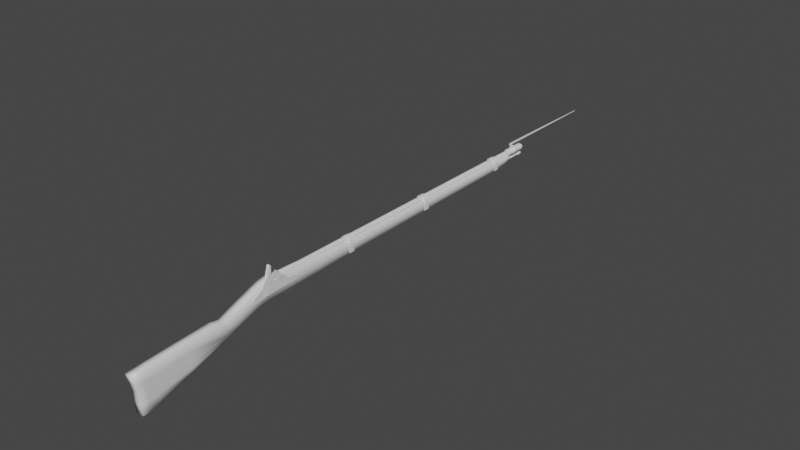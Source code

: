 # Source: Musket.blend  (saved by Blender 2.93.21; exported with 4.5.12 LTS)
import bpy
from mathutils import Matrix  # noqa: F401  (used for matrix-valued properties, if any)

bpy.ops.wm.read_factory_settings(use_empty=True)
scene = bpy.context.scene
scene.name = 'Scene'

# ---- collections
col_collection = bpy.data.collections.new('Collection'); scene.collection.children.link(col_collection)

# ---- materials (node trees are filled in below, after node groups)
mat_material = bpy.data.materials.new('Material')
mat_material.alpha_threshold = 0.0
mat_material.use_transparent_shadow = False
mat_material.diffuse_color = (0.2918, 0.08438, 0.04231, 1.0)
mat_material.line_color = (0.0, 0.0, 0.0, 1.0)

# ---- node groups
ng_auto_smooth = bpy.data.node_groups.new('Auto Smooth', 'GeometryNodeTree')
_s = ng_auto_smooth.interface.new_socket(name='Geometry', in_out='OUTPUT', socket_type='NodeSocketGeometry')
_s = ng_auto_smooth.interface.new_socket(name='Geometry', in_out='INPUT', socket_type='NodeSocketGeometry')
_s = ng_auto_smooth.interface.new_socket(name='Angle', in_out='INPUT', socket_type='NodeSocketFloat')
_s.subtype = 'ANGLE'
_s.min_value = 0.0
_s.max_value = 3.142
ng_auto_smooth.is_modifier = True
_N = ng_auto_smooth.nodes; _L = ng_auto_smooth.links
n0 = _N.new('NodeGroupOutput'); n0.name = 'Group Output'; n0.location = (480, -100)
n1 = _N.new('NodeGroupInput'); n1.name = 'Group Input'; n1.location = (-420, -300)
n2 = _N.new('NodeGroupInput'); n2.name = 'Group Input.001'; n2.location = (-60, -100)
n3 = _N.new('GeometryNodeSetShadeSmooth'); n3.name = 'Set Shade Smooth'; n3.location = (120, -100)
n3.domain = 'EDGE'
n4 = _N.new('GeometryNodeSetShadeSmooth'); n4.name = 'Set Shade Smooth.001'; n4.location = (300, -100)
n5 = _N.new('GeometryNodeInputMeshEdgeAngle'); n5.name = 'Edge Angle'; n5.location = (-420, -220)
n6 = _N.new('GeometryNodeInputEdgeSmooth'); n6.name = 'Is Edge Smooth'; n6.location = (-60, -160)
n7 = _N.new('GeometryNodeInputShadeSmooth'); n7.name = 'Is Face Smooth'; n7.location = (-240, -340)
n8 = _N.new('FunctionNodeBooleanMath'); n8.name = 'Boolean Math'; n8.location = (-60, -220)
n9 = _N.new('FunctionNodeCompare'); n9.name = 'Compare'; n9.location = (-240, -180)
n9.operation = 'LESS_EQUAL'
_L.new(n5.outputs[0], n9.inputs[0])
_L.new(n4.outputs[0], n0.inputs[0])
_L.new(n1.outputs[1], n9.inputs[1])
_L.new(n9.outputs[0], n8.inputs[0])
_L.new(n7.outputs[0], n8.inputs[1])
_L.new(n2.outputs[0], n3.inputs[0])
_L.new(n6.outputs[0], n3.inputs[1])
_L.new(n3.outputs[0], n4.inputs[0])
_L.new(n8.outputs[0], n3.inputs[2])
n0.is_active_output = True

# ---- material node trees
mat_material.use_nodes = True; mat_material.node_tree.nodes.clear()
_N = mat_material.node_tree.nodes; _L = mat_material.node_tree.links
n0 = _N.new('ShaderNodeOutputMaterial'); n0.name = 'Material Output'; n0.location = (300, 300)
n1 = _N.new('ShaderNodeBsdfPrincipled'); n1.name = 'Principled BSDF'; n1.location = (10, 300)
n1.distribution = 'GGX'
n1.subsurface_method = 'BURLEY'
n1.inputs[2].default_value = 0.4
n1.inputs[3].default_value = 1.45
n1.inputs[27].default_value = (0.0, 0.0, 0.0, 1.0)
n1.inputs[28].default_value = 1.0
_L.new(n1.outputs[0], n0.inputs[0])
n0.is_active_output = True

# ---- world
world_world = bpy.data.worlds.new('World'); scene.world = world_world
world_world.use_nodes = True; world_world.node_tree.nodes.clear()
_N = world_world.node_tree.nodes; _L = world_world.node_tree.links
n0 = _N.new('ShaderNodeOutputWorld'); n0.name = 'World Output'; n0.location = (300, 300)
n1 = _N.new('ShaderNodeBackground'); n1.name = 'Background'; n1.location = (10, 300)
n1.inputs[0].default_value = (0.05088, 0.05088, 0.05088, 1.0)
_L.new(n1.outputs[0], n0.inputs[0])
n0.is_active_output = True
world_world.color = (0.05088, 0.05088, 0.05088)
world_world.use_sun_shadow = False
world_world.sun_shadow_jitter_overblur = 0.0

# ---- meshes
me_cube = bpy.data.meshes.new('Cube')
me_cube.from_pydata([(1.0, 0.2309, 2.503), (1.0, 1.018, -2.45), (1.0, -1.716, 2.246), (1.0, -1.009, -2.777), (-1.0, 0.2309, 2.503), (-1.0, 1.018, -2.45), (-1.0, -1.716, 2.246), (-1.0, -1.009, -2.777), (1.0, 0.6243, 0.02652), (-1.0, -1.062, 0.1238), (1.0, -1.062, 0.1238), (-1.0, 0.6243, 0.02652), (1.0, 9.249, 2.981), (1.0, 9.921, 0.4772), (-1.0, 9.249, 2.981), (-1.0, 9.921, 0.4772), (1.0, 11.18, 0.9379), (-1.0, 11.18, 0.9379), (1.0, 10.02, 2.658), (-1.0, 10.02, 2.658), (1.0, 12.05, 1.207), (-1.0, 12.05, 1.207), (1.0, 14.36, 4.231), (-1.0, 14.36, 4.231), (1.0, 14.91, 2.205), (-1.0, 14.91, 2.205), (1.0, 15.69, 4.735), (-1.0, 15.69, 4.735), (1.0, 16.15, 2.48), (-1.0, 16.15, 2.48), (1.0, 17.13, 5.029), (-1.0, 17.13, 5.029), (1.0, 17.48, 2.57), (-1.0, 17.48, 2.57), (1.0, 17.85, 4.997), (-1.0, 17.85, 4.997), (1.0, 18.2, 2.539), (-1.0, 18.2, 2.539), (1.0, 19.19, 4.505), (-1.0, 19.19, 4.505), (1.0, 19.33, 2.55), (-1.0, 19.33, 2.55), (1.0, 28.98, 4.402), (-1.0, 28.98, 4.402), (1.0, 29.0, 2.81), (-1.0, 29.0, 2.81), (1.0, 29.86, 4.414), (-1.0, 29.86, 4.414), (1.0, 29.81, 2.892), (-1.0, 29.81, 2.892), (1.0, 42.52, 4.413), (-1.0, 42.52, 4.413), (1.0, 42.47, 3.05), (-1.0, 42.47, 3.05), (1.0, 43.32, 4.426), (-1.0, 43.32, 4.426), (1.0, 43.26, 3.099), (-1.0, 43.26, 3.099), (1.0, 56.15, 4.434), (-1.0, 56.15, 4.434), (1.0, 56.07, 3.257), (-1.0, 56.07, 3.257), (1.0, 56.94, 4.446), (-1.0, 56.94, 4.446), (1.0, 56.85, 3.269), (-1.0, 56.85, 3.269), (1.0, 59.41, 4.426), (-1.0, 59.41, 4.426), (1.0, 59.32, 3.444), (-1.0, 59.32, 3.444), (1.0, 60.44, 4.48), (-1.0, 60.44, 4.48), (1.0, 60.36, 3.675), (-1.0, 60.36, 3.675), (0.7334, 60.59, 4.48), (-0.7334, 60.59, 4.48), (0.7334, 60.54, 3.889), (-0.7334, 60.54, 3.889), (-1.0, 0.00442, -2.613), (0.0, 1.018, -2.45), (1.0, 0.821, -1.212), (-1.0, -1.389, 1.185), (1.0, -1.035, -1.327), (-1.0, 0.821, -1.212), (0.0, -1.716, 2.246), (1.0, -0.7426, 2.375), (0.0, -1.009, -2.777), (-1.0, -0.7426, 2.375), (0.0, 0.2309, 2.503), (1.0, 0.00442, -2.613), (1.0, 0.4276, 1.265), (-1.0, -1.035, -1.327), (1.0, -1.389, 1.185), (-1.0, 0.4276, 1.265), (1.0, 5.902, 0.4822), (1.0, -0.2188, 0.07514), (-1.0, -0.2188, 0.07514), (0.0, -1.062, 0.1238), (0.0, 9.921, 0.4772), (1.0, 10.55, 0.7075), (-1.0, 10.55, 0.7075), (0.0, 9.249, 2.981), (1.0, 10.21, 1.959), (-1.0, 10.21, 1.959), (0.0, 11.18, 0.9379), (1.0, 4.74, 2.742), (-1.0, 5.469, -0.9863), (1.0, 5.469, -0.9863), (-1.0, 4.74, 2.742), (-1.0, 5.902, 0.4822), (0.0, 10.02, 2.658), (1.0, 11.03, 1.932), (-1.0, 11.03, 1.932), (0.0, 12.05, 1.207), (1.0, 9.634, 2.819), (-1.0, 9.634, 2.819), (-1.0, 11.61, 1.072), (1.0, 11.61, 1.072), (0.0, 14.36, 4.231), (1.0, 14.63, 3.218), (-1.0, 14.63, 3.218), (0.0, 14.91, 2.205), (-1.0, 12.19, 3.444), (-1.0, 13.48, 1.706), (1.0, 12.19, 3.444), (1.0, 13.48, 1.706), (0.0, 15.69, 4.735), (1.0, 15.92, 3.608), (-1.0, 15.92, 3.608), (0.0, 16.15, 2.48), (-1.0, 15.53, 2.343), (1.0, 15.53, 2.343), (1.0, 15.03, 4.483), (-1.0, 15.03, 4.483), (0.0, 17.13, 5.029), (1.0, 17.3, 3.799), (-1.0, 17.3, 3.799), (0.0, 17.48, 2.57), (-1.0, 16.41, 4.882), (-1.0, 16.81, 2.525), (1.0, 16.41, 4.882), (1.0, 16.81, 2.525), (0.0, 17.85, 4.997), (1.0, 18.02, 3.768), (-1.0, 18.02, 3.768), (0.0, 18.2, 2.539), (1.0, 17.49, 5.013), (-1.0, 17.49, 5.013), (-1.0, 17.84, 2.554), (1.0, 17.84, 2.554), (0.0, 19.19, 4.505), (1.0, 19.26, 3.527), (-1.0, 19.26, 3.527), (0.0, 19.33, 2.55), (-1.0, 18.76, 2.544), (1.0, 18.76, 2.544), (1.0, 18.52, 4.751), (-1.0, 18.52, 4.751), (0.0, 28.98, 4.402), (1.0, 28.99, 3.606), (-1.0, 28.99, 3.606), (0.0, 29.0, 2.81), (-1.0, 24.08, 4.453), (-1.0, 24.16, 2.68), (1.0, 24.08, 4.453), (1.0, 24.16, 2.68), (0.0, 29.86, 4.414), (1.0, 29.84, 3.653), (-1.0, 29.84, 3.653), (0.0, 29.81, 2.892), (-1.0, 29.41, 2.851), (1.0, 29.41, 2.851), (1.0, 29.42, 4.408), (-1.0, 29.42, 4.408), (0.0, 42.52, 4.413), (1.0, 42.5, 3.731), (-1.0, 42.5, 3.731), (0.0, 42.47, 3.05), (1.0, 36.14, 2.971), (1.0, 36.19, 4.413), (-1.0, 36.19, 4.413), (-1.0, 36.14, 2.971), (0.0, 43.32, 4.426), (1.0, 43.29, 3.763), (-1.0, 43.29, 3.763), (0.0, 43.26, 3.099), (-1.0, 42.92, 4.42), (-1.0, 42.86, 3.075), (1.0, 42.92, 4.42), (1.0, 42.86, 3.075), (0.0, 56.15, 4.434), (1.0, 56.11, 3.845), (-1.0, 56.11, 3.845), (0.0, 56.07, 3.257), (-1.0, 49.66, 3.178), (1.0, 49.66, 3.178), (1.0, 49.74, 4.43), (-1.0, 49.74, 4.43), (0.0, 56.94, 4.446), (1.0, 56.9, 3.857), (-1.0, 56.9, 3.857), (0.0, 56.85, 3.269), (-1.0, 56.55, 4.44), (-1.0, 56.46, 3.263), (1.0, 56.55, 4.44), (1.0, 56.46, 3.263), (0.0, 59.41, 4.426), (1.0, 59.37, 3.935), (-1.0, 59.37, 3.935), (0.0, 59.32, 3.444), (-1.0, 58.18, 4.436), (-1.0, 58.09, 3.357), (1.0, 58.18, 4.436), (1.0, 58.09, 3.357), (0.0, 60.44, 4.48), (1.0, 60.4, 4.077), (-1.0, 60.4, 4.077), (0.0, 60.36, 3.675), (-1.0, 59.84, 3.559), (1.0, 59.84, 3.559), (1.0, 59.93, 4.453), (-1.0, 59.93, 4.453), (0.0, 60.59, 4.48), (0.7334, 60.57, 4.184), (-0.7334, 60.57, 4.184), (0.0, 60.54, 3.889), (-0.8667, 60.52, 4.48), (-0.8667, 60.45, 3.782), (0.8667, 60.52, 4.48), (0.8667, 60.45, 3.782), (0.8667, 60.48, 4.131), (0.0, 60.45, 3.782), (0.0, 60.52, 4.48), (0.0, 60.57, 4.184), (0.0, 59.93, 4.453), (-1.0, 59.88, 4.006), (1.0, 59.88, 4.006), (-0.8667, 60.48, 4.131), (1.0, 58.13, 3.896), (0.0, 58.09, 3.357), (0.0, 58.18, 4.436), (0.0, 59.84, 3.559), (1.0, 56.5, 3.851), (0.0, 56.46, 3.263), (0.0, 56.55, 4.44), (-1.0, 58.13, 3.896), (0.0, 49.74, 4.43), (-1.0, 49.7, 3.804), (1.0, 49.7, 3.804), (-1.0, 56.5, 3.851), (1.0, 42.89, 3.747), (0.0, 42.86, 3.075), (0.0, 42.92, 4.42), (0.0, 49.66, 3.178), (0.0, 36.14, 2.971), (0.0, 36.19, 4.413), (-1.0, 36.17, 3.692), (-1.0, 42.89, 3.747), (0.0, 29.42, 4.408), (-1.0, 29.41, 3.629), (1.0, 29.41, 3.629), (1.0, 36.17, 3.692), (1.0, 24.12, 3.567), (0.0, 24.16, 2.68), (0.0, 24.08, 4.453), (0.0, 29.41, 2.851), (0.0, 18.52, 4.751), (-1.0, 18.64, 3.648), (1.0, 18.64, 3.648), (-1.0, 24.12, 3.567), (-1.0, 17.66, 3.784), (1.0, 17.66, 3.784), (0.0, 17.84, 2.554), (0.0, 18.76, 2.544), (1.0, 16.61, 3.704), (0.0, 16.81, 2.525), (0.0, 16.41, 4.882), (0.0, 17.49, 5.013), (0.0, 15.03, 4.483), (-1.0, 15.28, 3.413), (1.0, 15.28, 3.413), (-1.0, 16.61, 3.704), (1.0, 12.83, 2.575), (0.0, 13.48, 1.706), (0.0, 12.19, 3.444), (0.0, 15.53, 2.343), (-1.0, 10.62, 1.946), (1.0, 10.62, 1.946), (0.0, 11.61, 1.072), (-1.0, 12.83, 2.575), (-1.0, 5.686, -0.252), (1.0, 5.686, -0.252), (-1.0, 5.321, 1.612), (0.0, 4.74, 2.742), (0.0, 10.55, 0.7075), (0.0, 9.634, 2.819), (0.0, -1.035, -1.327), (-1.0, -0.1072, -1.269), (1.0, -0.1072, -1.269), (1.0, 5.321, 1.612), (0.0, 5.469, -0.9863), (1.0, -0.4807, 1.225), (0.0, 0.00442, -2.613), (-1.0, -0.4807, 1.225), (0.0, -1.389, 1.185), (0.0, -0.7426, 2.375)], [], [(305, 87, 6, 84), (304, 84, 6, 81), (303, 87, 4, 93), (302, 89, 3, 86), (301, 85, 2, 92), (300, 106, 15, 98), (299, 94, 16, 102), (298, 95, 10, 82), (297, 96, 11, 83), (296, 97, 9, 91), (295, 114, 18, 110), (294, 104, 16, 99), (293, 105, 12, 101), (292, 108, 14, 103), (291, 107, 13, 99), (290, 109, 17, 100), (289, 122, 23, 120), (288, 116, 21, 113), (287, 117, 20, 111), (286, 115, 19, 112), (285, 130, 29, 129), (284, 124, 22, 118), (283, 123, 25, 121), (282, 125, 24, 119), (281, 138, 31, 136), (280, 131, 28, 127), (279, 133, 27, 128), (278, 132, 26, 126), (277, 146, 34, 142), (276, 140, 30, 134), (275, 139, 33, 137), (274, 141, 32, 135), (273, 154, 41, 153), (272, 148, 37, 145), (271, 149, 36, 143), (270, 147, 35, 144), (269, 162, 43, 160), (268, 155, 40, 151), (267, 157, 39, 152), (266, 156, 38, 150), (265, 170, 49, 169), (264, 164, 42, 158), (263, 163, 45, 161), (262, 165, 44, 159), (261, 178, 52, 175), (260, 171, 48, 167), (259, 173, 47, 168), (258, 172, 46, 166), (257, 186, 55, 184), (256, 180, 51, 176), (255, 179, 50, 174), (254, 181, 53, 177), (253, 194, 61, 193), (252, 188, 54, 182), (251, 187, 57, 185), (250, 189, 56, 183), (249, 202, 63, 200), (248, 195, 60, 191), (247, 197, 59, 192), (246, 196, 58, 190), (245, 210, 67, 208), (244, 204, 62, 198), (243, 203, 65, 201), (242, 205, 64, 199), (241, 218, 73, 217), (240, 212, 66, 206), (239, 211, 69, 209), (238, 213, 68, 207), (237, 226, 75, 224), (236, 219, 72, 215), (235, 221, 71, 216), (234, 220, 70, 214), (233, 222, 74, 223), (232, 228, 74, 222), (231, 227, 77, 225), (230, 229, 76, 223), (228, 230, 223, 74), (70, 215, 230, 228), (215, 72, 229, 230), (229, 231, 225, 76), (72, 217, 231, 229), (217, 73, 227, 231), (226, 232, 222, 75), (71, 214, 232, 226), (214, 70, 228, 232), (225, 233, 223, 76), (77, 224, 233, 225), (224, 75, 222, 233), (221, 234, 214, 71), (67, 206, 234, 221), (206, 66, 220, 234), (218, 235, 216, 73), (69, 208, 235, 218), (208, 67, 221, 235), (220, 236, 215, 70), (66, 207, 236, 220), (207, 68, 219, 236), (227, 237, 224, 77), (73, 216, 237, 227), (216, 71, 226, 237), (212, 238, 207, 66), (62, 199, 238, 212), (199, 64, 213, 238), (213, 239, 209, 68), (64, 201, 239, 213), (201, 65, 211, 239), (210, 240, 206, 67), (63, 198, 240, 210), (198, 62, 212, 240), (219, 241, 217, 72), (68, 209, 241, 219), (209, 69, 218, 241), (204, 242, 199, 62), (58, 191, 242, 204), (191, 60, 205, 242), (205, 243, 201, 64), (60, 193, 243, 205), (193, 61, 203, 243), (202, 244, 198, 63), (59, 190, 244, 202), (190, 58, 204, 244), (211, 245, 208, 69), (65, 200, 245, 211), (200, 63, 210, 245), (197, 246, 190, 59), (55, 182, 246, 197), (182, 54, 196, 246), (194, 247, 192, 61), (57, 184, 247, 194), (184, 55, 197, 247), (196, 248, 191, 58), (54, 183, 248, 196), (183, 56, 195, 248), (203, 249, 200, 65), (61, 192, 249, 203), (192, 59, 202, 249), (188, 250, 183, 54), (50, 175, 250, 188), (175, 52, 189, 250), (189, 251, 185, 56), (52, 177, 251, 189), (177, 53, 187, 251), (186, 252, 182, 55), (51, 174, 252, 186), (174, 50, 188, 252), (195, 253, 193, 60), (56, 185, 253, 195), (185, 57, 194, 253), (178, 254, 177, 52), (48, 169, 254, 178), (169, 49, 181, 254), (180, 255, 174, 51), (47, 166, 255, 180), (166, 46, 179, 255), (181, 256, 176, 53), (49, 168, 256, 181), (168, 47, 180, 256), (187, 257, 184, 57), (53, 176, 257, 187), (176, 51, 186, 257), (173, 258, 166, 47), (43, 158, 258, 173), (158, 42, 172, 258), (170, 259, 168, 49), (45, 160, 259, 170), (160, 43, 173, 259), (172, 260, 167, 46), (42, 159, 260, 172), (159, 44, 171, 260), (179, 261, 175, 50), (46, 167, 261, 179), (167, 48, 178, 261), (164, 262, 159, 42), (38, 151, 262, 164), (151, 40, 165, 262), (165, 263, 161, 44), (40, 153, 263, 165), (153, 41, 163, 263), (162, 264, 158, 43), (39, 150, 264, 162), (150, 38, 164, 264), (171, 265, 169, 48), (44, 161, 265, 171), (161, 45, 170, 265), (157, 266, 150, 39), (35, 142, 266, 157), (142, 34, 156, 266), (154, 267, 152, 41), (37, 144, 267, 154), (144, 35, 157, 267), (156, 268, 151, 38), (34, 143, 268, 156), (143, 36, 155, 268), (163, 269, 160, 45), (41, 152, 269, 163), (152, 39, 162, 269), (148, 270, 144, 37), (33, 136, 270, 148), (136, 31, 147, 270), (146, 271, 143, 34), (30, 135, 271, 146), (135, 32, 149, 271), (149, 272, 145, 36), (32, 137, 272, 149), (137, 33, 148, 272), (155, 273, 153, 40), (36, 145, 273, 155), (145, 37, 154, 273), (140, 274, 135, 30), (26, 127, 274, 140), (127, 28, 141, 274), (141, 275, 137, 32), (28, 129, 275, 141), (129, 29, 139, 275), (138, 276, 134, 31), (27, 126, 276, 138), (126, 26, 140, 276), (147, 277, 142, 35), (31, 134, 277, 147), (134, 30, 146, 277), (133, 278, 126, 27), (23, 118, 278, 133), (118, 22, 132, 278), (130, 279, 128, 29), (25, 120, 279, 130), (120, 23, 133, 279), (132, 280, 127, 26), (22, 119, 280, 132), (119, 24, 131, 280), (139, 281, 136, 33), (29, 128, 281, 139), (128, 27, 138, 281), (124, 282, 119, 22), (18, 111, 282, 124), (111, 20, 125, 282), (125, 283, 121, 24), (20, 113, 283, 125), (113, 21, 123, 283), (122, 284, 118, 23), (19, 110, 284, 122), (110, 18, 124, 284), (131, 285, 129, 28), (24, 121, 285, 131), (121, 25, 130, 285), (116, 286, 112, 21), (17, 103, 286, 116), (103, 14, 115, 286), (114, 287, 111, 18), (12, 102, 287, 114), (102, 16, 117, 287), (117, 288, 113, 20), (16, 104, 288, 117), (104, 17, 116, 288), (123, 289, 120, 25), (21, 112, 289, 123), (112, 19, 122, 289), (106, 290, 100, 15), (5, 83, 290, 106), (83, 11, 109, 290), (94, 291, 99, 16), (8, 80, 291, 94), (80, 1, 107, 291), (109, 292, 103, 17), (11, 93, 292, 109), (93, 4, 108, 292), (108, 293, 101, 14), (4, 88, 293, 108), (88, 0, 105, 293), (98, 294, 99, 13), (15, 100, 294, 98), (100, 17, 104, 294), (115, 295, 110, 19), (14, 101, 295, 115), (101, 12, 114, 295), (86, 296, 91, 7), (3, 82, 296, 86), (82, 10, 97, 296), (78, 297, 83, 5), (7, 91, 297, 78), (91, 9, 96, 297), (89, 298, 82, 3), (1, 80, 298, 89), (80, 8, 95, 298), (105, 299, 102, 12), (0, 90, 299, 105), (90, 8, 94, 299), (107, 300, 98, 13), (1, 79, 300, 107), (79, 5, 106, 300), (95, 301, 92, 10), (8, 90, 301, 95), (90, 0, 85, 301), (78, 302, 86, 7), (5, 79, 302, 78), (79, 1, 89, 302), (96, 303, 93, 11), (9, 81, 303, 96), (81, 6, 87, 303), (97, 304, 81, 9), (10, 92, 304, 97), (92, 2, 84, 304), (85, 305, 84, 2), (0, 88, 305, 85), (88, 4, 87, 305)])
me_cube.polygons.foreach_set('use_smooth', [True] * 304)
_uv = me_cube.uv_layers.new(name='UVMap')
_uv.uv.foreach_set('vector', [0.2415, 0.007635, 0.2337, 0.007635, 0.2337, 0.0, 0.2415, 0.0, 0.3492, 0.1598, 0.3492, 0.1684, 0.3414, 0.1684, 0.3414, 0.1598, 0.06165, 0.4766, 0.0525, 0.4777, 0.05228, 0.4701, 0.06207, 0.4695, 0.2572, 0.4745, 0.265, 0.4745, 0.265, 0.4825, 0.2572, 0.4825, 0.01547, 0.008792, 0.006315, 0.007677, 0.006531, 0.0, 0.01505, 0.001693, 0.2572, 0.4305, 0.2494, 0.4305, 0.2494, 0.3944, 0.2572, 0.3944, 0.01711, 0.05424, 0.02637, 0.05786, 0.02706, 0.09929, 0.01834, 0.0926, 0.03518, 0.009697, 0.02463, 0.009907, 0.02357, 0.003387, 0.03488, 0.00243, 0.08136, 0.4757, 0.07081, 0.4755, 0.07186, 0.469, 0.08166, 0.4684, 0.3492, 0.14, 0.3492, 0.1512, 0.3414, 0.1512, 0.3414, 0.14, 0.2415, 0.08886, 0.2494, 0.08886, 0.2494, 0.09185, 0.2415, 0.09185, 0.2572, 0.3893, 0.2572, 0.3842, 0.265, 0.3842, 0.265, 0.3893, 0.2415, 0.05057, 0.2494, 0.05057, 0.2494, 0.08587, 0.2415, 0.08587, 0.0633, 0.4312, 0.05404, 0.4348, 0.0558, 0.3995, 0.06452, 0.3928, 0.03191, 0.05559, 0.03745, 0.05331, 0.02963, 0.08912, 0.02835, 0.09421, 0.07809, 0.4298, 0.07255, 0.4275, 0.07324, 0.3861, 0.07453, 0.3912, 0.06183, 0.3719, 0.05455, 0.3763, 0.05017, 0.3588, 0.05827, 0.3574, 0.2572, 0.3807, 0.2494, 0.3807, 0.2494, 0.3772, 0.2572, 0.3772, 0.01877, 0.09578, 0.02636, 0.1028, 0.02566, 0.1063, 0.0192, 0.09895, 0.06495, 0.3896, 0.05736, 0.3966, 0.05893, 0.3938, 0.06539, 0.3865, 0.2572, 0.349, 0.2494, 0.349, 0.2494, 0.3441, 0.2572, 0.3441, 0.2415, 0.1089, 0.2494, 0.1089, 0.2494, 0.126, 0.2415, 0.126, 0.2572, 0.3656, 0.2494, 0.3656, 0.2494, 0.354, 0.2572, 0.354, 0.01565, 0.1135, 0.02293, 0.1178, 0.02019, 0.1293, 0.01209, 0.128, 0.05608, 0.3416, 0.04675, 0.3423, 0.04618, 0.3366, 0.05589, 0.3362, 0.01109, 0.1332, 0.01962, 0.1343, 0.01905, 0.1392, 0.01009, 0.1383, 0.05727, 0.3522, 0.04875, 0.3533, 0.04732, 0.3479, 0.05628, 0.3471, 0.2415, 0.1313, 0.2494, 0.1313, 0.2494, 0.1366, 0.2415, 0.1366, 0.2415, 0.1507, 0.2494, 0.1507, 0.2494, 0.1535, 0.2415, 0.1535, 0.2415, 0.1422, 0.2494, 0.1422, 0.2494, 0.1478, 0.2415, 0.1478, 0.2572, 0.3389, 0.2494, 0.3389, 0.2494, 0.3337, 0.2572, 0.3337, 0.009898, 0.1438, 0.01923, 0.1444, 0.01941, 0.1496, 0.009705, 0.1492, 0.2572, 0.3238, 0.2494, 0.3238, 0.2494, 0.3194, 0.2572, 0.3194, 0.2572, 0.3309, 0.2494, 0.3309, 0.2494, 0.3282, 0.2572, 0.3282, 0.01012, 0.152, 0.01982, 0.1524, 0.02023, 0.1552, 0.01053, 0.1548, 0.0563, 0.3334, 0.0466, 0.3338, 0.04701, 0.331, 0.05671, 0.3306, 0.06317, 0.2833, 0.05624, 0.2829, 0.06057, 0.2449, 0.06677, 0.2454, 0.01196, 0.1595, 0.02064, 0.1596, 0.02105, 0.164, 0.01339, 0.1642, 0.05814, 0.3259, 0.04946, 0.326, 0.05191, 0.3209, 0.05957, 0.3212, 0.2415, 0.1587, 0.2494, 0.1587, 0.2494, 0.1639, 0.2415, 0.1639, 0.2572, 0.2409, 0.2494, 0.2409, 0.2494, 0.2377, 0.2572, 0.2377, 0.2415, 0.2021, 0.2494, 0.2021, 0.2494, 0.2404, 0.2415, 0.2404, 0.2572, 0.2817, 0.2494, 0.2817, 0.2494, 0.2441, 0.2572, 0.2441, 0.01699, 0.2021, 0.02392, 0.2017, 0.02679, 0.2394, 0.02059, 0.24, 0.02567, 0.2959, 0.03127, 0.2951, 0.03573, 0.3445, 0.03045, 0.3452, 0.02075, 0.2433, 0.0268, 0.2426, 0.0268, 0.2458, 0.0209, 0.2466, 0.06693, 0.2421, 0.06088, 0.2414, 0.06118, 0.238, 0.06708, 0.2388, 0.2415, 0.2439, 0.2494, 0.2439, 0.2494, 0.2473, 0.2415, 0.2473, 0.07683, 0.1371, 0.07162, 0.1363, 0.07189, 0.1332, 0.07702, 0.134, 0.07186, 0.1895, 0.06627, 0.1887, 0.07135, 0.1395, 0.07663, 0.1402, 0.2415, 0.2968, 0.2494, 0.2968, 0.2494, 0.3463, 0.2415, 0.3463, 0.2572, 0.1885, 0.2494, 0.1885, 0.2494, 0.1394, 0.2572, 0.1394, 0.2572, 0.08351, 0.2494, 0.08351, 0.2494, 0.03376, 0.2572, 0.03376, 0.2415, 0.3495, 0.2494, 0.3495, 0.2494, 0.3526, 0.2415, 0.3526, 0.2572, 0.1363, 0.2494, 0.1363, 0.2494, 0.1333, 0.2572, 0.1333, 0.03064, 0.3483, 0.03585, 0.3475, 0.03598, 0.3506, 0.03084, 0.3514, 0.08694, 0.03114, 0.08239, 0.03033, 0.08266, 0.02724, 0.0872, 0.02807, 0.03566, 0.4013, 0.0405, 0.4005, 0.04503, 0.4504, 0.04049, 0.4512, 0.08185, 0.08411, 0.07701, 0.08332, 0.08212, 0.03341, 0.08667, 0.03421, 0.2415, 0.4027, 0.2494, 0.4027, 0.2494, 0.4529, 0.2415, 0.4529, 0.08789, 0.01843, 0.08373, 0.01764, 0.0848, 0.00803, 0.08858, 0.008785, 0.2415, 0.456, 0.2494, 0.456, 0.2494, 0.4591, 0.2415, 0.4591, 0.2572, 0.03072, 0.2494, 0.03072, 0.2494, 0.02767, 0.2572, 0.02767, 0.04075, 0.4543, 0.0453, 0.4534, 0.04556, 0.4565, 0.04102, 0.4573, 0.2572, 0.004166, 0.2494, 0.004166, 0.2494, 0.0, 0.2572, 0.0, 0.2415, 0.4688, 0.2494, 0.4688, 0.2494, 0.4784, 0.2415, 0.4784, 0.2572, 0.01801, 0.2494, 0.01801, 0.2494, 0.008335, 0.2572, 0.008335, 0.04171, 0.467, 0.04587, 0.4662, 0.04618, 0.4759, 0.0424, 0.4766, 0.3335, 0.2776, 0.3362, 0.2776, 0.3363, 0.2787, 0.334, 0.2787, 0.04226, 0.4807, 0.0457, 0.48, 0.04523, 0.4842, 0.04212, 0.4848, 0.08844, 0.0047, 0.085, 0.004017, 0.0852, 0.0, 0.08831, 0.0006142, 0.2415, 0.4824, 0.2494, 0.4824, 0.2494, 0.4864, 0.2415, 0.4864, 0.334, 0.2844, 0.3363, 0.2844, 0.3363, 0.2901, 0.334, 0.2901, 0.2415, 0.4871, 0.2483, 0.4871, 0.2473, 0.4877, 0.2415, 0.4877, 0.3307, 0.2844, 0.3307, 0.2776, 0.3316, 0.2787, 0.3316, 0.2844, 0.3335, 0.2912, 0.3307, 0.2912, 0.3316, 0.2901, 0.334, 0.2901, 0.3362, 0.2912, 0.3335, 0.2912, 0.334, 0.2901, 0.3363, 0.2901, 0.3362, 0.2922, 0.333, 0.2922, 0.3335, 0.2912, 0.3362, 0.2912, 0.333, 0.2922, 0.3298, 0.2922, 0.3307, 0.2912, 0.3335, 0.2912, 0.3307, 0.2912, 0.3307, 0.2844, 0.3316, 0.2844, 0.3316, 0.2901, 0.3298, 0.2922, 0.3298, 0.2844, 0.3307, 0.2844, 0.3307, 0.2912, 0.3298, 0.2844, 0.3298, 0.2766, 0.3307, 0.2776, 0.3307, 0.2844, 0.2348, 0.4871, 0.2415, 0.4871, 0.2415, 0.4877, 0.2358, 0.4877, 0.2337, 0.4864, 0.2415, 0.4864, 0.2415, 0.4871, 0.2348, 0.4871, 0.2415, 0.4864, 0.2494, 0.4864, 0.2483, 0.4871, 0.2415, 0.4871, 0.3316, 0.2844, 0.334, 0.2844, 0.334, 0.2901, 0.3316, 0.2901, 0.3316, 0.2787, 0.334, 0.2787, 0.334, 0.2844, 0.3316, 0.2844, 0.334, 0.2787, 0.3363, 0.2787, 0.3363, 0.2844, 0.334, 0.2844, 0.2337, 0.4824, 0.2415, 0.4824, 0.2415, 0.4864, 0.2337, 0.4864, 0.2337, 0.4784, 0.2415, 0.4784, 0.2415, 0.4824, 0.2337, 0.4824, 0.2415, 0.4784, 0.2494, 0.4784, 0.2494, 0.4824, 0.2415, 0.4824, 0.09189, 0.005386, 0.08844, 0.0047, 0.08831, 0.0006142, 0.09141, 0.001232, 0.09237, 0.009541, 0.08858, 0.008785, 0.08844, 0.0047, 0.09189, 0.005386, 0.08858, 0.008785, 0.0848, 0.00803, 0.085, 0.004017, 0.08844, 0.0047, 0.03882, 0.4814, 0.04226, 0.4807, 0.04212, 0.4848, 0.03902, 0.4854, 0.03861, 0.4774, 0.0424, 0.4766, 0.04226, 0.4807, 0.03882, 0.4814, 0.0424, 0.4766, 0.04618, 0.4759, 0.0457, 0.48, 0.04226, 0.4807, 0.3307, 0.2776, 0.3335, 0.2776, 0.334, 0.2787, 0.3316, 0.2787, 0.3298, 0.2766, 0.333, 0.2766, 0.3335, 0.2776, 0.3307, 0.2776, 0.333, 0.2766, 0.3362, 0.2766, 0.3362, 0.2776, 0.3335, 0.2776, 0.03755, 0.4678, 0.04171, 0.467, 0.0424, 0.4766, 0.03861, 0.4774, 0.03648, 0.4582, 0.04102, 0.4573, 0.04171, 0.467, 0.03755, 0.4678, 0.04102, 0.4573, 0.04556, 0.4565, 0.04587, 0.4662, 0.04171, 0.467, 0.265, 0.01801, 0.2572, 0.01801, 0.2572, 0.008335, 0.265, 0.008335, 0.265, 0.02767, 0.2572, 0.02767, 0.2572, 0.01801, 0.265, 0.01801, 0.2572, 0.02767, 0.2494, 0.02767, 0.2494, 0.01801, 0.2572, 0.01801, 0.2337, 0.4688, 0.2415, 0.4688, 0.2415, 0.4784, 0.2337, 0.4784, 0.2337, 0.4591, 0.2415, 0.4591, 0.2415, 0.4688, 0.2337, 0.4688, 0.2415, 0.4591, 0.2494, 0.4591, 0.2494, 0.4688, 0.2415, 0.4688, 0.265, 0.004166, 0.2572, 0.004166, 0.2572, 0.0, 0.265, 0.0, 0.265, 0.008335, 0.2572, 0.008335, 0.2572, 0.004166, 0.265, 0.004166, 0.2572, 0.008335, 0.2494, 0.008335, 0.2494, 0.004166, 0.2572, 0.004166, 0.03621, 0.4551, 0.04075, 0.4543, 0.04102, 0.4573, 0.03648, 0.4582, 0.03594, 0.452, 0.04049, 0.4512, 0.04075, 0.4543, 0.03621, 0.4551, 0.04049, 0.4512, 0.04503, 0.4504, 0.0453, 0.4534, 0.04075, 0.4543, 0.265, 0.03072, 0.2572, 0.03072, 0.2572, 0.02767, 0.265, 0.02767, 0.265, 0.03376, 0.2572, 0.03376, 0.2572, 0.03072, 0.265, 0.03072, 0.2572, 0.03376, 0.2494, 0.03376, 0.2494, 0.03072, 0.2572, 0.03072, 0.2337, 0.456, 0.2415, 0.456, 0.2415, 0.4591, 0.2337, 0.4591, 0.2337, 0.4529, 0.2415, 0.4529, 0.2415, 0.456, 0.2337, 0.456, 0.2415, 0.4529, 0.2494, 0.4529, 0.2494, 0.456, 0.2415, 0.456, 0.09206, 0.01922, 0.08789, 0.01843, 0.08858, 0.008785, 0.09237, 0.009541, 0.09175, 0.02891, 0.0872, 0.02807, 0.08789, 0.01843, 0.09206, 0.01922, 0.0872, 0.02807, 0.08266, 0.02724, 0.08373, 0.01764, 0.08789, 0.01843, 0.2337, 0.4027, 0.2415, 0.4027, 0.2415, 0.4529, 0.2337, 0.4529, 0.2337, 0.3526, 0.2415, 0.3526, 0.2415, 0.4027, 0.2337, 0.4027, 0.2415, 0.3526, 0.2494, 0.3526, 0.2494, 0.4027, 0.2415, 0.4027, 0.08669, 0.08491, 0.08185, 0.08411, 0.08667, 0.03421, 0.09121, 0.03501, 0.08216, 0.1348, 0.07702, 0.134, 0.08185, 0.08411, 0.08669, 0.08491, 0.07702, 0.134, 0.07189, 0.1332, 0.07701, 0.08332, 0.08185, 0.08411, 0.03082, 0.4021, 0.03566, 0.4013, 0.04049, 0.4512, 0.03594, 0.452, 0.0257, 0.3522, 0.03084, 0.3514, 0.03566, 0.4013, 0.03082, 0.4021, 0.03084, 0.3514, 0.03598, 0.3506, 0.0405, 0.4005, 0.03566, 0.4013, 0.09148, 0.03196, 0.08694, 0.03114, 0.0872, 0.02807, 0.09175, 0.02891, 0.09121, 0.03501, 0.08667, 0.03421, 0.08694, 0.03114, 0.09148, 0.03196, 0.08667, 0.03421, 0.08212, 0.03341, 0.08239, 0.03033, 0.08694, 0.03114, 0.02544, 0.3491, 0.03064, 0.3483, 0.03084, 0.3514, 0.0257, 0.3522, 0.02517, 0.3459, 0.03045, 0.3452, 0.03064, 0.3483, 0.02544, 0.3491, 0.03045, 0.3452, 0.03573, 0.3445, 0.03585, 0.3475, 0.03064, 0.3483, 0.265, 0.1363, 0.2572, 0.1363, 0.2572, 0.1333, 0.265, 0.1333, 0.265, 0.1394, 0.2572, 0.1394, 0.2572, 0.1363, 0.265, 0.1363, 0.2572, 0.1394, 0.2494, 0.1394, 0.2494, 0.1363, 0.2572, 0.1363, 0.2337, 0.3495, 0.2415, 0.3495, 0.2415, 0.3526, 0.2337, 0.3526, 0.2337, 0.3463, 0.2415, 0.3463, 0.2415, 0.3495, 0.2337, 0.3495, 0.2415, 0.3463, 0.2494, 0.3463, 0.2494, 0.3495, 0.2415, 0.3495, 0.265, 0.08351, 0.2572, 0.08351, 0.2572, 0.03376, 0.265, 0.03376, 0.265, 0.1333, 0.2572, 0.1333, 0.2572, 0.08351, 0.265, 0.08351, 0.2572, 0.1333, 0.2494, 0.1333, 0.2494, 0.08351, 0.2572, 0.08351, 0.265, 0.1885, 0.2572, 0.1885, 0.2572, 0.1394, 0.265, 0.1394, 0.265, 0.2377, 0.2572, 0.2377, 0.2572, 0.1885, 0.265, 0.1885, 0.2572, 0.2377, 0.2494, 0.2377, 0.2494, 0.1885, 0.2572, 0.1885, 0.2337, 0.2968, 0.2415, 0.2968, 0.2415, 0.3463, 0.2337, 0.3463, 0.2337, 0.2473, 0.2415, 0.2473, 0.2415, 0.2968, 0.2337, 0.2968, 0.2415, 0.2473, 0.2494, 0.2473, 0.2494, 0.2968, 0.2415, 0.2968, 0.07745, 0.1903, 0.07186, 0.1895, 0.07663, 0.1402, 0.08191, 0.1409, 0.07298, 0.2396, 0.06708, 0.2388, 0.07186, 0.1895, 0.07745, 0.1903, 0.06708, 0.2388, 0.06118, 0.238, 0.06627, 0.1887, 0.07186, 0.1895, 0.08204, 0.1379, 0.07683, 0.1371, 0.07702, 0.134, 0.08216, 0.1348, 0.08191, 0.1409, 0.07663, 0.1402, 0.07683, 0.1371, 0.08204, 0.1379, 0.07663, 0.1402, 0.07135, 0.1395, 0.07162, 0.1363, 0.07683, 0.1371, 0.2337, 0.2439, 0.2415, 0.2439, 0.2415, 0.2473, 0.2337, 0.2473, 0.2337, 0.2404, 0.2415, 0.2404, 0.2415, 0.2439, 0.2337, 0.2439, 0.2415, 0.2404, 0.2494, 0.2404, 0.2494, 0.2439, 0.2415, 0.2439, 0.07298, 0.2428, 0.06693, 0.2421, 0.06708, 0.2388, 0.07298, 0.2396, 0.07298, 0.246, 0.06677, 0.2454, 0.06693, 0.2421, 0.07298, 0.2428, 0.06677, 0.2454, 0.06057, 0.2449, 0.06088, 0.2414, 0.06693, 0.2421, 0.01469, 0.244, 0.02075, 0.2433, 0.0209, 0.2466, 0.015, 0.2474, 0.01439, 0.2406, 0.02059, 0.24, 0.02075, 0.2433, 0.01469, 0.244, 0.02059, 0.24, 0.02679, 0.2394, 0.0268, 0.2426, 0.02075, 0.2433, 0.02008, 0.2967, 0.02567, 0.2959, 0.03045, 0.3452, 0.02517, 0.3459, 0.015, 0.2474, 0.0209, 0.2466, 0.02567, 0.2959, 0.02008, 0.2967, 0.0209, 0.2466, 0.0268, 0.2458, 0.03127, 0.2951, 0.02567, 0.2959, 0.01006, 0.2025, 0.01699, 0.2021, 0.02059, 0.24, 0.01439, 0.2406, 0.005732, 0.1645, 0.01339, 0.1642, 0.01699, 0.2021, 0.01006, 0.2025, 0.01339, 0.1642, 0.02105, 0.164, 0.02392, 0.2017, 0.01699, 0.2021, 0.265, 0.2817, 0.2572, 0.2817, 0.2572, 0.2441, 0.265, 0.2441, 0.265, 0.3194, 0.2572, 0.3194, 0.2572, 0.2817, 0.265, 0.2817, 0.2572, 0.3194, 0.2494, 0.3194, 0.2494, 0.2817, 0.2572, 0.2817, 0.2337, 0.2021, 0.2415, 0.2021, 0.2415, 0.2404, 0.2337, 0.2404, 0.2337, 0.1639, 0.2415, 0.1639, 0.2415, 0.2021, 0.2337, 0.2021, 0.2415, 0.1639, 0.2494, 0.1639, 0.2494, 0.2021, 0.2415, 0.2021, 0.265, 0.2409, 0.2572, 0.2409, 0.2572, 0.2377, 0.265, 0.2377, 0.265, 0.2441, 0.2572, 0.2441, 0.2572, 0.2409, 0.265, 0.2409, 0.2572, 0.2441, 0.2494, 0.2441, 0.2494, 0.2409, 0.2572, 0.2409, 0.2337, 0.1587, 0.2415, 0.1587, 0.2415, 0.1639, 0.2337, 0.1639, 0.2337, 0.1535, 0.2415, 0.1535, 0.2415, 0.1587, 0.2337, 0.1587, 0.2415, 0.1535, 0.2494, 0.1535, 0.2494, 0.1587, 0.2415, 0.1587, 0.06683, 0.3258, 0.05814, 0.3259, 0.05957, 0.3212, 0.06723, 0.3214, 0.06642, 0.3302, 0.05671, 0.3306, 0.05814, 0.3259, 0.06683, 0.3258, 0.05671, 0.3306, 0.04701, 0.331, 0.04946, 0.326, 0.05814, 0.3259, 0.003278, 0.1594, 0.01196, 0.1595, 0.01339, 0.1642, 0.005732, 0.1645, 0.000824, 0.1544, 0.01053, 0.1548, 0.01196, 0.1595, 0.003278, 0.1594, 0.01053, 0.1548, 0.02023, 0.1552, 0.02064, 0.1596, 0.01196, 0.1595, 0.07011, 0.2837, 0.06317, 0.2833, 0.06677, 0.2454, 0.07298, 0.246, 0.06723, 0.3214, 0.05957, 0.3212, 0.06317, 0.2833, 0.07011, 0.2837, 0.05957, 0.3212, 0.05191, 0.3209, 0.05624, 0.2829, 0.06317, 0.2833, 0.066, 0.333, 0.0563, 0.3334, 0.05671, 0.3306, 0.06642, 0.3302, 0.06559, 0.3358, 0.05589, 0.3362, 0.0563, 0.3334, 0.066, 0.333, 0.05589, 0.3362, 0.04618, 0.3366, 0.0466, 0.3338, 0.0563, 0.3334, 0.000412, 0.1516, 0.01012, 0.152, 0.01053, 0.1548, 0.000824, 0.1544, 0.0, 0.1488, 0.009705, 0.1492, 0.01012, 0.152, 0.000412, 0.1516, 0.009705, 0.1492, 0.01941, 0.1496, 0.01982, 0.1524, 0.01012, 0.152, 0.265, 0.3309, 0.2572, 0.3309, 0.2572, 0.3282, 0.265, 0.3282, 0.265, 0.3337, 0.2572, 0.3337, 0.2572, 0.3309, 0.265, 0.3309, 0.2572, 0.3337, 0.2494, 0.3337, 0.2494, 0.3309, 0.2572, 0.3309, 0.265, 0.3238, 0.2572, 0.3238, 0.2572, 0.3194, 0.265, 0.3194, 0.265, 0.3282, 0.2572, 0.3282, 0.2572, 0.3238, 0.265, 0.3238, 0.2572, 0.3282, 0.2494, 0.3282, 0.2494, 0.3238, 0.2572, 0.3238, 0.0005677, 0.1431, 0.009898, 0.1438, 0.009705, 0.1492, 0.0, 0.1488, 0.001136, 0.1375, 0.01009, 0.1383, 0.009898, 0.1438, 0.0005677, 0.1431, 0.01009, 0.1383, 0.01905, 0.1392, 0.01923, 0.1444, 0.009898, 0.1438, 0.265, 0.3389, 0.2572, 0.3389, 0.2572, 0.3337, 0.265, 0.3337, 0.265, 0.3441, 0.2572, 0.3441, 0.2572, 0.3389, 0.265, 0.3389, 0.2572, 0.3441, 0.2494, 0.3441, 0.2494, 0.3389, 0.2572, 0.3389, 0.2337, 0.1422, 0.2415, 0.1422, 0.2415, 0.1478, 0.2337, 0.1478, 0.2337, 0.1366, 0.2415, 0.1366, 0.2415, 0.1422, 0.2337, 0.1422, 0.2415, 0.1366, 0.2494, 0.1366, 0.2494, 0.1422, 0.2415, 0.1422, 0.2337, 0.1507, 0.2415, 0.1507, 0.2415, 0.1535, 0.2337, 0.1535, 0.2337, 0.1478, 0.2415, 0.1478, 0.2415, 0.1507, 0.2337, 0.1507, 0.2415, 0.1478, 0.2494, 0.1478, 0.2494, 0.1507, 0.2415, 0.1507, 0.2337, 0.1313, 0.2415, 0.1313, 0.2415, 0.1366, 0.2337, 0.1366, 0.2337, 0.126, 0.2415, 0.126, 0.2415, 0.1313, 0.2337, 0.1313, 0.2415, 0.126, 0.2494, 0.126, 0.2494, 0.1313, 0.2415, 0.1313, 0.0658, 0.3511, 0.05727, 0.3522, 0.05628, 0.3471, 0.06523, 0.3462, 0.06637, 0.3561, 0.05827, 0.3574, 0.05727, 0.3522, 0.0658, 0.3511, 0.05827, 0.3574, 0.05017, 0.3588, 0.04875, 0.3533, 0.05727, 0.3522, 0.002562, 0.1321, 0.01109, 0.1332, 0.01009, 0.1383, 0.001136, 0.1375, 0.003989, 0.1267, 0.01209, 0.128, 0.01109, 0.1332, 0.002562, 0.1321, 0.01209, 0.128, 0.02019, 0.1293, 0.01962, 0.1343, 0.01109, 0.1332, 0.06541, 0.341, 0.05608, 0.3416, 0.05589, 0.3362, 0.06559, 0.3358, 0.06523, 0.3462, 0.05628, 0.3471, 0.05608, 0.3416, 0.06541, 0.341, 0.05628, 0.3471, 0.04732, 0.3479, 0.04675, 0.3423, 0.05608, 0.3416, 0.008368, 0.1091, 0.01565, 0.1135, 0.01209, 0.128, 0.003989, 0.1267, 0.01275, 0.09164, 0.0192, 0.09895, 0.01565, 0.1135, 0.008368, 0.1091, 0.0192, 0.09895, 0.02566, 0.1063, 0.02293, 0.1178, 0.01565, 0.1135, 0.265, 0.3656, 0.2572, 0.3656, 0.2572, 0.354, 0.265, 0.354, 0.265, 0.3772, 0.2572, 0.3772, 0.2572, 0.3656, 0.265, 0.3656, 0.2572, 0.3772, 0.2494, 0.3772, 0.2494, 0.3656, 0.2572, 0.3656, 0.2337, 0.1089, 0.2415, 0.1089, 0.2415, 0.126, 0.2337, 0.126, 0.2337, 0.09185, 0.2415, 0.09185, 0.2415, 0.1089, 0.2337, 0.1089, 0.2415, 0.09185, 0.2494, 0.09185, 0.2494, 0.1089, 0.2415, 0.1089, 0.265, 0.349, 0.2572, 0.349, 0.2572, 0.3441, 0.265, 0.3441, 0.265, 0.354, 0.2572, 0.354, 0.2572, 0.349, 0.265, 0.349, 0.2572, 0.354, 0.2494, 0.354, 0.2494, 0.349, 0.2572, 0.349, 0.07254, 0.3826, 0.06495, 0.3896, 0.06539, 0.3865, 0.07185, 0.3791, 0.07324, 0.3861, 0.06452, 0.3928, 0.06495, 0.3896, 0.07254, 0.3826, 0.06452, 0.3928, 0.0558, 0.3995, 0.05736, 0.3966, 0.06495, 0.3896, 0.01118, 0.08877, 0.01877, 0.09578, 0.0192, 0.09895, 0.01275, 0.09164, 0.009613, 0.0859, 0.01834, 0.0926, 0.01877, 0.09578, 0.01118, 0.08877, 0.01834, 0.0926, 0.02706, 0.09929, 0.02636, 0.1028, 0.01877, 0.09578, 0.265, 0.3807, 0.2572, 0.3807, 0.2572, 0.3772, 0.265, 0.3772, 0.265, 0.3842, 0.2572, 0.3842, 0.2572, 0.3807, 0.265, 0.3807, 0.2572, 0.3842, 0.2494, 0.3842, 0.2494, 0.3807, 0.2572, 0.3807, 0.06911, 0.3676, 0.06183, 0.3719, 0.05827, 0.3574, 0.06637, 0.3561, 0.07185, 0.3791, 0.06539, 0.3865, 0.06183, 0.3719, 0.06911, 0.3676, 0.06539, 0.3865, 0.05893, 0.3938, 0.05455, 0.3763, 0.06183, 0.3719, 0.08363, 0.4321, 0.07809, 0.4298, 0.07453, 0.3912, 0.07582, 0.3963, 0.09145, 0.4679, 0.08166, 0.4684, 0.07809, 0.4298, 0.08363, 0.4321, 0.08166, 0.4684, 0.07186, 0.469, 0.07255, 0.4275, 0.07809, 0.4298, 0.02637, 0.05786, 0.03191, 0.05559, 0.02835, 0.09421, 0.02706, 0.09929, 0.02568, 0.01643, 0.03547, 0.01697, 0.03191, 0.05559, 0.02637, 0.05786, 0.03547, 0.01697, 0.04526, 0.0175, 0.03745, 0.05331, 0.03191, 0.05559, 0.07255, 0.4275, 0.0633, 0.4312, 0.06452, 0.3928, 0.07324, 0.3861, 0.07186, 0.469, 0.06207, 0.4695, 0.0633, 0.4312, 0.07255, 0.4275, 0.06207, 0.4695, 0.05228, 0.4701, 0.05404, 0.4348, 0.0633, 0.4312, 0.2337, 0.05057, 0.2415, 0.05057, 0.2415, 0.08587, 0.2337, 0.08587, 0.2337, 0.01527, 0.2415, 0.01527, 0.2415, 0.05057, 0.2337, 0.05057, 0.2415, 0.01527, 0.2494, 0.01527, 0.2494, 0.05057, 0.2415, 0.05057, 0.2572, 0.3944, 0.2572, 0.3893, 0.265, 0.3893, 0.265, 0.3944, 0.2494, 0.3944, 0.2494, 0.3893, 0.2572, 0.3893, 0.2572, 0.3944, 0.2494, 0.3893, 0.2494, 0.3842, 0.2572, 0.3842, 0.2572, 0.3893, 0.2337, 0.08886, 0.2415, 0.08886, 0.2415, 0.09185, 0.2337, 0.09185, 0.2337, 0.08587, 0.2415, 0.08587, 0.2415, 0.08886, 0.2337, 0.08886, 0.2415, 0.08587, 0.2494, 0.08587, 0.2494, 0.08886, 0.2415, 0.08886, 0.3492, 0.1287, 0.3492, 0.14, 0.3414, 0.14, 0.3414, 0.1287, 0.357, 0.1287, 0.357, 0.14, 0.3492, 0.14, 0.3492, 0.1287, 0.357, 0.14, 0.357, 0.1512, 0.3492, 0.1512, 0.3492, 0.14, 0.09191, 0.4759, 0.08136, 0.4757, 0.08166, 0.4684, 0.09145, 0.4679, 0.09237, 0.4839, 0.08106, 0.483, 0.08136, 0.4757, 0.09191, 0.4759, 0.08106, 0.483, 0.06976, 0.482, 0.07081, 0.4755, 0.08136, 0.4757, 0.04572, 0.009487, 0.03518, 0.009697, 0.03488, 0.00243, 0.04618, 0.001472, 0.04526, 0.0175, 0.03547, 0.01697, 0.03518, 0.009697, 0.04572, 0.009487, 0.03547, 0.01697, 0.02568, 0.01643, 0.02463, 0.009907, 0.03518, 0.009697, 0.007856, 0.05063, 0.01711, 0.05424, 0.01834, 0.0926, 0.009613, 0.0859, 0.006099, 0.01535, 0.01589, 0.01589, 0.01711, 0.05424, 0.007856, 0.05063, 0.01589, 0.01589, 0.02568, 0.01643, 0.02637, 0.05786, 0.01711, 0.05424, 0.265, 0.4305, 0.2572, 0.4305, 0.2572, 0.3944, 0.265, 0.3944, 0.265, 0.4665, 0.2572, 0.4665, 0.2572, 0.4305, 0.265, 0.4305, 0.2572, 0.4665, 0.2494, 0.4665, 0.2494, 0.4305, 0.2572, 0.4305, 0.02463, 0.009907, 0.01547, 0.008792, 0.01505, 0.001693, 0.02357, 0.003387, 0.02568, 0.01643, 0.01589, 0.01589, 0.01547, 0.008792, 0.02463, 0.009907, 0.01589, 0.01589, 0.006099, 0.01535, 0.006315, 0.007677, 0.01547, 0.008792, 0.2494, 0.4745, 0.2572, 0.4745, 0.2572, 0.4825, 0.2494, 0.4825, 0.2494, 0.4665, 0.2572, 0.4665, 0.2572, 0.4745, 0.2494, 0.4745, 0.2572, 0.4665, 0.265, 0.4665, 0.265, 0.4745, 0.2572, 0.4745, 0.07081, 0.4755, 0.06165, 0.4766, 0.06207, 0.4695, 0.07186, 0.469, 0.06976, 0.482, 0.06123, 0.4837, 0.06165, 0.4766, 0.07081, 0.4755, 0.06123, 0.4837, 0.05271, 0.4854, 0.0525, 0.4777, 0.06165, 0.4766, 0.3492, 0.1512, 0.3492, 0.1598, 0.3414, 0.1598, 0.3414, 0.1512, 0.357, 0.1512, 0.357, 0.1598, 0.3492, 0.1598, 0.3492, 0.1512, 0.357, 0.1598, 0.357, 0.1684, 0.3492, 0.1684, 0.3492, 0.1598, 0.2494, 0.007635, 0.2415, 0.007635, 0.2415, 0.0, 0.2494, 0.0, 0.2494, 0.01527, 0.2415, 0.01527, 0.2415, 0.007635, 0.2494, 0.007635, 0.2415, 0.01527, 0.2337, 0.01527, 0.2337, 0.007635, 0.2415, 0.007635])
me_cube.materials.append(mat_material)
me_cube.use_remesh_preserve_volume = False
me_cube.use_remesh_preserve_attributes = False
me_cube.use_mirror_vertex_groups = False
me_cube.update()
me_cylinder = bpy.data.meshes.new('Cylinder')
me_cylinder.from_pydata([(0.0, 1.0, -1.0), (6.021e-16, 1.167, 3.878), (0.7071, 0.7071, -1.0), (0.7071, 0.874, 3.878), (1.0, -4.371e-08, -1.0), (1.0, 0.1669, 3.878), (0.7071, -0.7071, -1.0), (0.7071, -0.5403, 3.878), (-8.742e-08, -1.0, -1.0), (-8.742e-08, -0.8331, 3.878), (-0.7071, -0.7071, -1.0), (-0.7071, -0.5403, 3.878), (-1.0, 1.192e-08, -1.0), (-1.0, 0.1669, 3.878), (-0.7071, 0.7071, -1.0), (-0.7071, 0.874, 3.878), (5.65e-16, 1.375, 7.966), (0.7071, 1.083, 7.966), (1.0, 0.3754, 7.966), (0.7071, -0.3317, 7.966), (-8.742e-08, -0.6246, 7.966), (-0.7071, -0.3317, 7.966), (-1.0, 0.3754, 7.966), (-0.7071, 1.083, 7.966), (1.292e-14, 1.375, 123.0), (0.7071, 1.083, 123.0), (1.0, 0.3754, 123.0), (0.7071, -0.3317, 123.0), (-8.742e-08, -0.6246, 123.0), (-0.7071, -0.3317, 123.0), (-1.0, 0.3754, 123.0), (-0.7071, 1.083, 123.0), (0.5118, 0.8872, 123.0), (-2.344e-09, 1.099, 123.0), (0.7238, 0.3754, 123.0), (0.5118, -0.1364, 123.0), (-6.562e-08, -0.3483, 123.0), (-0.5118, -0.1364, 123.0), (-0.7238, 0.3754, 123.0), (-0.5118, 0.8872, 123.0), (0.5118, 0.8872, 111.0), (6.201e-05, 1.099, 111.0), (0.7238, 0.3754, 111.0), (0.5118, -0.1364, 111.0), (6.195e-05, -0.3483, 111.0), (-0.5117, -0.1364, 111.0), (-0.7237, 0.3754, 111.0), (-0.5117, 0.8872, 111.0)], [], [(0, 1, 3, 2), (2, 3, 5, 4), (4, 5, 7, 6), (6, 7, 9, 8), (8, 9, 11, 10), (10, 11, 13, 12), (9, 7, 19, 20), (12, 13, 15, 14), (14, 15, 1, 0), (0, 2, 4, 6, 8, 10, 12, 14), (17, 16, 24, 25), (15, 13, 22, 23), (5, 3, 17, 18), (11, 9, 20, 21), (1, 15, 23, 16), (3, 1, 16, 17), (7, 5, 18, 19), (13, 11, 21, 22), (27, 26, 34, 35), (16, 23, 31, 24), (22, 21, 29, 30), (20, 19, 27, 28), (18, 17, 25, 26), (23, 22, 30, 31), (21, 20, 28, 29), (19, 18, 26, 27), (39, 38, 46, 47), (25, 24, 33, 32), (24, 31, 39, 33), (30, 29, 37, 38), (28, 27, 35, 36), (26, 25, 32, 34), (31, 30, 38, 39), (29, 28, 36, 37), (40, 41, 47, 46, 45, 44, 43, 42), (37, 36, 44, 45), (35, 34, 42, 43), (32, 33, 41, 40), (33, 39, 47, 41), (38, 37, 45, 46), (36, 35, 43, 44), (34, 32, 40, 42)])
me_cylinder.polygons.foreach_set('use_smooth', [True] * 42)
_uv = me_cylinder.uv_layers.new(name='UVMap')
_uv.uv.foreach_set('vector', [0.1794, 0.0001397, 0.1791, 0.03832, 0.1749, 0.03826, 0.1752, 7.981e-05, 0.2262, 0.97, 0.225, 0.9318, 0.231, 0.9318, 0.2322, 0.97, 0.1904, 0.9698, 0.1901, 0.9316, 0.1943, 0.9317, 0.1946, 0.9699, 0.1946, 0.9699, 0.1943, 0.9317, 0.2003, 0.9317, 0.2006, 0.9699, 0.2006, 0.9699, 0.2003, 0.9317, 0.2045, 0.9317, 0.2048, 0.9698, 0.2177, 0.0, 0.2165, 0.03816, 0.2105, 0.03816, 0.2118, 0.0, 0.2003, 0.9317, 0.1943, 0.9317, 0.1938, 0.8997, 0.1998, 0.8997, 0.1896, 0.0, 0.1893, 0.03818, 0.1851, 0.03828, 0.1854, 0.0001066, 0.1854, 0.0001066, 0.1851, 0.03828, 0.1791, 0.03832, 0.1794, 0.0001397, 0.3147, 0.3717, 0.3147, 0.3657, 0.3189, 0.3615, 0.3249, 0.3615, 0.3291, 0.3657, 0.3291, 0.3717, 0.3249, 0.3759, 0.3189, 0.3759, 0.2235, 0.8998, 0.2193, 0.8999, 0.2193, 3.815e-05, 0.2235, 0.0, 0.1851, 0.03828, 0.1893, 0.03818, 0.1889, 0.07018, 0.1846, 0.07028, 0.231, 0.9318, 0.225, 0.9318, 0.2235, 0.8998, 0.2295, 0.8998, 0.2045, 0.9317, 0.2003, 0.9317, 0.1998, 0.8997, 0.2041, 0.8997, 0.1791, 0.03832, 0.1851, 0.03828, 0.1846, 0.07028, 0.1787, 0.07032, 0.1749, 0.03826, 0.1791, 0.03832, 0.1787, 0.07032, 0.1744, 0.07026, 0.1943, 0.9317, 0.1901, 0.9316, 0.1896, 0.8996, 0.1938, 0.8997, 0.2105, 0.03816, 0.2165, 0.03816, 0.215, 0.07014, 0.209, 0.07014, 0.3662, 0.2773, 0.3603, 0.2773, 0.3611, 0.2753, 0.3654, 0.2753, 0.1787, 0.07032, 0.1846, 0.07028, 0.1896, 0.97, 0.1836, 0.97, 0.209, 0.07014, 0.215, 0.07014, 0.215, 0.97, 0.209, 0.97, 0.1998, 0.8997, 0.1938, 0.8997, 0.1988, 0.0, 0.2048, 3.052e-05, 0.2295, 0.8998, 0.2235, 0.8998, 0.2235, 0.0, 0.2295, 0.0, 0.2048, 0.07017, 0.209, 0.07014, 0.209, 0.97, 0.2048, 0.97, 0.215, 0.07014, 0.2193, 0.07017, 0.2193, 0.97, 0.215, 0.97, 0.2337, 0.8999, 0.2295, 0.8998, 0.2295, 0.0, 0.2337, 3.815e-05, 0.3251, 0.1824, 0.322, 0.1823, 0.322, 0.08814, 0.3251, 0.08817, 0.356, 0.2731, 0.356, 0.2671, 0.358, 0.2679, 0.358, 0.2723, 0.356, 0.2671, 0.3603, 0.2629, 0.3611, 0.2649, 0.358, 0.2679, 0.3662, 0.2629, 0.3705, 0.2671, 0.3685, 0.2679, 0.3654, 0.2649, 0.3705, 0.2731, 0.3662, 0.2773, 0.3654, 0.2753, 0.3685, 0.2723, 0.3603, 0.2773, 0.356, 0.2731, 0.358, 0.2723, 0.3611, 0.2753, 0.3603, 0.2629, 0.3662, 0.2629, 0.3654, 0.2649, 0.3611, 0.2649, 0.3705, 0.2671, 0.3705, 0.2731, 0.3685, 0.2723, 0.3685, 0.2679, 0.3727, 0.3511, 0.3697, 0.3541, 0.3653, 0.3541, 0.3623, 0.3511, 0.3623, 0.3467, 0.3653, 0.3437, 0.3697, 0.3437, 0.3727, 0.3467, 0.3177, 0.1823, 0.3147, 0.1824, 0.3147, 0.08817, 0.3177, 0.08814, 0.3147, 0.1824, 0.3177, 0.1824, 0.3177, 0.2766, 0.3147, 0.2766, 0.322, 0.1824, 0.3251, 0.1824, 0.3251, 0.2766, 0.322, 0.2766, 0.3552, 0.2626, 0.3508, 0.2626, 0.3508, 0.1684, 0.3552, 0.1684, 0.322, 0.1823, 0.3177, 0.1823, 0.3177, 0.08814, 0.322, 0.08814, 0.3595, 0.2626, 0.3552, 0.2626, 0.3552, 0.1684, 0.3595, 0.1684, 0.3177, 0.1824, 0.322, 0.1824, 0.322, 0.2766, 0.3177, 0.2766])
me_cylinder.use_remesh_fix_poles = True
me_cylinder.use_remesh_preserve_attributes = False
me_cylinder.update()
me_cylinder_001 = bpy.data.meshes.new('Cylinder.001')
me_cylinder_001.from_pydata([(0.0, 1.0, -1.0), (6.021e-16, 1.167, 3.878), (0.7071, 0.7071, -1.0), (0.7071, 0.874, 3.878), (1.0, -4.371e-08, -1.0), (1.0, 0.1669, 3.878), (0.7071, -0.7071, -1.0), (0.7071, -0.5403, 3.878), (-8.742e-08, -1.0, -1.0), (-8.742e-08, -0.8331, 3.878), (-0.7071, -0.7071, -1.0), (-0.7071, -0.5403, 3.878), (-1.0, 1.192e-08, -1.0), (-1.0, 0.1669, 3.878), (-0.7071, 0.7071, -1.0), (-0.7071, 0.874, 3.878), (5.65e-16, 1.375, 7.966), (0.7071, 1.083, 7.966), (1.0, 0.3754, 7.966), (0.7071, -0.3317, 7.966), (-8.742e-08, -0.6246, 7.966), (-0.7071, -0.3317, 7.966), (-1.0, 0.3754, 7.966), (-0.7071, 1.083, 7.966), (1.292e-14, 1.375, 123.0), (0.7071, 1.083, 123.0), (1.0, 0.3754, 123.0), (0.7071, -0.3317, 123.0), (-8.742e-08, -0.6246, 123.0), (-0.7071, -0.3317, 123.0), (-1.0, 0.3754, 123.0), (-0.7071, 1.083, 123.0), (-2.463e-06, 1.795, 123.9), (1.004, 1.379, 123.9), (1.419, 0.3754, 123.9), (1.004, -0.6283, 123.9), (-2.587e-06, -1.044, 123.9), (-1.004, -0.6283, 123.9), (-1.419, 0.3754, 123.9), (-1.004, 1.379, 123.9), (4.482e-06, 1.795, 126.5), (1.004, 1.379, 126.5), (1.419, 0.3754, 126.5), (1.004, -0.6283, 126.5), (4.358e-06, -1.044, 126.5), (-1.004, -0.6283, 126.5), (-1.419, 0.3754, 126.5), (-1.004, 1.379, 126.5), (6.765e-06, 1.307, 127.1), (0.6585, 1.034, 127.1), (0.9313, 0.3754, 127.1), (0.6585, -0.2831, 127.1), (6.684e-06, -0.5559, 127.1), (-0.6585, -0.2831, 127.1), (-0.9313, 0.3754, 127.1), (-0.6585, 1.034, 127.1)], [], [(0, 1, 3, 2), (2, 3, 5, 4), (4, 5, 7, 6), (6, 7, 9, 8), (8, 9, 11, 10), (10, 11, 13, 12), (9, 7, 19, 20), (12, 13, 15, 14), (14, 15, 1, 0), (0, 2, 4, 6, 8, 10, 12, 14), (17, 16, 24, 25), (15, 13, 22, 23), (5, 3, 17, 18), (11, 9, 20, 21), (1, 15, 23, 16), (3, 1, 16, 17), (7, 5, 18, 19), (13, 11, 21, 22), (24, 31, 39, 32), (16, 23, 31, 24), (22, 21, 29, 30), (20, 19, 27, 28), (18, 17, 25, 26), (23, 22, 30, 31), (21, 20, 28, 29), (19, 18, 26, 27), (35, 34, 42, 43), (30, 29, 37, 38), (28, 27, 35, 36), (26, 25, 33, 34), (31, 30, 38, 39), (29, 28, 36, 37), (27, 26, 34, 35), (25, 24, 32, 33), (47, 46, 54, 55), (33, 32, 40, 41), (32, 39, 47, 40), (38, 37, 45, 46), (36, 35, 43, 44), (34, 33, 41, 42), (39, 38, 46, 47), (37, 36, 44, 45), (49, 48, 55, 54, 53, 52, 51, 50), (45, 44, 52, 53), (43, 42, 50, 51), (41, 40, 48, 49), (40, 47, 55, 48), (46, 45, 53, 54), (44, 43, 51, 52), (42, 41, 49, 50)])
_uv = me_cylinder_001.uv_layers.new(name='UVMap')
_uv.uv.foreach_set('vector', [0.1514, 0.0, 0.1525, 0.03806, 0.1483, 0.03841, 0.1472, 0.0003488, 0.1472, 0.0003488, 0.1483, 0.03841, 0.1423, 0.03839, 0.1412, 0.0003287, 0.09652, 1.0, 0.09602, 0.962, 0.1003, 0.9617, 0.1008, 0.9997, 0.1008, 0.9997, 0.1003, 0.9617, 0.1062, 0.9617, 0.1067, 0.9997, 0.1067, 0.9997, 0.1062, 0.9617, 0.1105, 0.962, 0.111, 1.0, 0.1207, 0.9992, 0.1218, 0.9612, 0.1278, 0.9612, 0.1267, 0.9992, 0.1062, 0.9617, 0.1003, 0.9617, 0.09963, 0.9299, 0.1056, 0.9299, 0.1267, 0.9992, 0.1278, 0.9612, 0.132, 0.9615, 0.1309, 0.9995, 0.1744, 3.779e-05, 0.1737, 0.03813, 0.1677, 0.03809, 0.1684, 0.0, 0.3357, 0.3684, 0.3357, 0.3624, 0.34, 0.3582, 0.346, 0.3582, 0.3502, 0.3624, 0.3502, 0.3684, 0.346, 0.3727, 0.34, 0.3727, 0.1497, 0.07033, 0.1539, 0.06998, 0.1509, 0.9665, 0.1467, 0.9669, 0.132, 0.9615, 0.1278, 0.9612, 0.1292, 0.9293, 0.1334, 0.9296, 0.1423, 0.03839, 0.1483, 0.03841, 0.1497, 0.07033, 0.1437, 0.07031, 0.1105, 0.962, 0.1062, 0.9617, 0.1056, 0.9299, 0.1098, 0.9302, 0.1677, 0.03809, 0.1737, 0.03813, 0.1729, 0.0701, 0.1669, 0.07006, 0.1483, 0.03841, 0.1525, 0.03806, 0.1539, 0.06998, 0.1497, 0.07033, 0.1003, 0.9617, 0.09602, 0.962, 0.0954, 0.9302, 0.09963, 0.9299, 0.1278, 0.9612, 0.1218, 0.9612, 0.1232, 0.9293, 0.1292, 0.9293, 0.1612, 0.9659, 0.1672, 0.9659, 0.1684, 0.9733, 0.1599, 0.9732, 0.1669, 0.07006, 0.1729, 0.0701, 0.1672, 0.9659, 0.1612, 0.9659, 0.1292, 0.9293, 0.1232, 0.9293, 0.1202, 0.03183, 0.1262, 0.03181, 0.1056, 0.9299, 0.09963, 0.9299, 0.09963, 0.03184, 0.1056, 0.03184, 0.1437, 0.07031, 0.1497, 0.07033, 0.1467, 0.9669, 0.1407, 0.9669, 0.1334, 0.9296, 0.1292, 0.9293, 0.1262, 0.03181, 0.1304, 0.0321, 0.1098, 0.9302, 0.1056, 0.9299, 0.1056, 0.03184, 0.1099, 0.0321, 0.09963, 0.9299, 0.0954, 0.9302, 0.0954, 0.0321, 0.09963, 0.03184, 0.09838, 0.02452, 0.09237, 0.0249, 0.09237, 0.004654, 0.09838, 0.004272, 0.1262, 0.03181, 0.1202, 0.03183, 0.1189, 0.0245, 0.1274, 0.02447, 0.1056, 0.03184, 0.09963, 0.03184, 0.09838, 0.02452, 0.1069, 0.02452, 0.1407, 0.9669, 0.1467, 0.9669, 0.1479, 0.9743, 0.1394, 0.9742, 0.1672, 0.9659, 0.1714, 0.9655, 0.1744, 0.9728, 0.1684, 0.9733, 0.1202, 0.03183, 0.1159, 0.03216, 0.1129, 0.02496, 0.1189, 0.0245, 0.1365, 0.9665, 0.1407, 0.9669, 0.1394, 0.9742, 0.1334, 0.9737, 0.157, 0.9654, 0.1612, 0.9659, 0.1599, 0.9732, 0.1539, 0.9726, 0.3147, 0.347, 0.3207, 0.341, 0.3221, 0.3445, 0.3182, 0.3484, 0.1479, 0.9743, 0.1539, 0.9738, 0.1538, 0.994, 0.1478, 0.9945, 0.1599, 0.9732, 0.1684, 0.9733, 0.1683, 0.9935, 0.1598, 0.9934, 0.1274, 0.02447, 0.1189, 0.0245, 0.1188, 0.004265, 0.1273, 0.004234, 0.1069, 0.02452, 0.09838, 0.02452, 0.09838, 0.004272, 0.1069, 0.004272, 0.1394, 0.9742, 0.1479, 0.9743, 0.1478, 0.9945, 0.1393, 0.9944, 0.1334, 0.02489, 0.1274, 0.02447, 0.1273, 0.004234, 0.1333, 0.004654, 0.1129, 0.0249, 0.1069, 0.02452, 0.1069, 0.004272, 0.1129, 0.004654, 0.3221, 0.3579, 0.3182, 0.354, 0.3182, 0.3484, 0.3221, 0.3445, 0.3277, 0.3445, 0.3316, 0.3484, 0.3316, 0.354, 0.3277, 0.3579, 0.3292, 0.341, 0.3352, 0.347, 0.3316, 0.3484, 0.3277, 0.3445, 0.3352, 0.3555, 0.3292, 0.3615, 0.3277, 0.3579, 0.3316, 0.354, 0.3207, 0.3615, 0.3147, 0.3555, 0.3182, 0.354, 0.3221, 0.3579, 0.1598, 0.9934, 0.1683, 0.9935, 0.1668, 0.9976, 0.1612, 0.9976, 0.1273, 0.004234, 0.1188, 0.004265, 0.1203, 1.526e-05, 0.1258, 0.0, 0.1069, 0.004272, 0.09838, 0.004272, 0.09984, 0.0, 0.1054, 0.0, 0.1393, 0.9944, 0.1478, 0.9945, 0.1464, 0.9987, 0.1408, 0.9986])
me_cylinder_001.use_remesh_fix_poles = True
me_cylinder_001.use_remesh_preserve_attributes = False
me_cylinder_001.update()
me_cylinder_002 = bpy.data.meshes.new('Cylinder.002')
me_cylinder_002.from_pydata([(1.317e-08, 1.111, -1.0), (1.317e-08, 1.111, 1.0), (0.9586, 0.931, -1.0), (0.9586, 0.931, 1.0), (0.9475, -0.3848, -0.8551), (0.9475, -0.3848, 0.8551), (0.7071, -0.7976, -1.0), (0.7071, -0.7976, 1.0), (-8.742e-08, -1.0, -1.0), (-8.742e-08, -1.0, 1.0), (-0.7071, -0.7976, -1.0), (-0.7071, -0.7976, 1.0), (-0.9475, -0.3848, -0.8551), (-0.9475, -0.3848, 0.8551), (-0.9287, 0.931, -1.0), (-0.9287, 0.931, 1.0), (-0.9714, 0.1808, -1.181), (-0.9714, -0.002668, -1.181), (-0.9714, 0.1808, 7.048), (-0.9714, -0.002668, 7.048), (0.9714, 0.1808, -1.181), (0.9714, -0.002668, -1.181), (0.9714, 0.1808, 7.048), (0.9714, -0.002668, 7.048), (1.049, 0.214, -0.9276), (1.049, 0.214, 0.9276), (-1.048, 0.1989, -0.9276), (-1.048, 0.1989, 0.9276)], [], [(0, 1, 3, 2), (24, 25, 5, 4), (4, 5, 7, 6), (6, 7, 9, 8), (8, 9, 11, 10), (10, 11, 13, 12), (3, 1, 15, 27, 13, 11, 9, 7, 5, 25), (26, 27, 15, 14), (14, 15, 1, 0), (0, 2, 24, 4, 6, 8, 10, 12, 26, 14), (16, 17, 19, 18), (18, 19, 23, 22), (22, 23, 21, 20), (20, 21, 17, 16), (18, 22, 20, 16), (23, 19, 17, 21), (2, 3, 25, 24), (12, 13, 27, 26)])
me_cylinder_002.polygons.foreach_set('use_smooth', [True] * 18)
_uv = me_cylinder_002.uv_layers.new(name='UVMap')
_uv.uv.foreach_set('vector', [0.3645, 0.1287, 0.3645, 0.1444, 0.357, 0.1444, 0.357, 0.1287, 0.3677, 0.1846, 0.3677, 0.1991, 0.363, 0.1986, 0.363, 0.1852, 0.363, 0.1852, 0.363, 0.1986, 0.3595, 0.1997, 0.3595, 0.1841, 0.3128, 0.3508, 0.3128, 0.3665, 0.3073, 0.3665, 0.3073, 0.3508, 0.3073, 0.3508, 0.3073, 0.3665, 0.3017, 0.3665, 0.3017, 0.3508, 0.3731, 0.2466, 0.3731, 0.2623, 0.3697, 0.2611, 0.3697, 0.2478, 0.3535, 0.3544, 0.3611, 0.3542, 0.3681, 0.3568, 0.3681, 0.3626, 0.3666, 0.367, 0.3642, 0.3698, 0.3585, 0.3705, 0.3533, 0.3681, 0.3519, 0.3646, 0.3519, 0.3598, 0.3651, 0.2472, 0.3651, 0.2617, 0.3595, 0.2623, 0.3595, 0.2466, 0.3718, 0.1287, 0.3718, 0.1444, 0.3645, 0.1444, 0.3645, 0.1287, 0.3658, 0.0326, 0.3582, 0.03241, 0.3566, 0.02699, 0.3566, 0.02223, 0.3579, 0.01875, 0.3631, 0.0163, 0.3688, 0.01697, 0.3712, 0.01985, 0.3727, 0.02423, 0.3727, 0.03004, 0.3355, 0.2008, 0.3341, 0.2008, 0.3341, 0.1364, 0.3355, 0.1364, 0.3022, 0.2891, 0.3008, 0.2891, 0.3008, 0.2739, 0.3022, 0.2739, 0.2845, 0.3535, 0.283, 0.3535, 0.283, 0.2891, 0.2845, 0.2891, 0.3008, 0.3043, 0.3022, 0.3043, 0.3022, 0.3195, 0.3008, 0.3195, 0.3566, 0.1287, 0.3414, 0.1287, 0.3414, 0.06437, 0.3566, 0.06437, 0.3519, 0.3419, 0.3367, 0.3419, 0.3367, 0.2775, 0.3519, 0.2775, 0.3732, 0.1841, 0.3732, 0.1997, 0.3677, 0.1991, 0.3677, 0.1846, 0.3697, 0.2478, 0.3697, 0.2611, 0.3651, 0.2617, 0.3651, 0.2472])
me_cylinder_002.use_remesh_fix_poles = True
me_cylinder_002.use_remesh_preserve_attributes = False
me_cylinder_002.update()
me_cylinder_003 = bpy.data.meshes.new('Cylinder.003')
me_cylinder_003.from_pydata([(1.317e-08, 1.111, -1.0), (1.317e-08, 1.111, 1.0), (0.9586, 0.931, -1.0), (0.9586, 0.931, 1.0), (0.9475, -0.3848, -0.8551), (0.9475, -0.3848, 0.8551), (0.7071, -0.7976, -1.0), (0.7071, -0.7976, 1.0), (-8.742e-08, -1.0, -1.0), (-8.742e-08, -1.0, 1.0), (-0.7071, -0.7976, -1.0), (-0.7071, -0.7976, 1.0), (-0.9475, -0.3848, -0.8551), (-0.9475, -0.3848, 0.8551), (-0.9287, 0.931, -1.0), (-0.9287, 0.931, 1.0), (-0.9714, 0.1808, -1.181), (-0.9714, -0.002668, -1.181), (-0.9714, 0.1808, 7.048), (-0.9714, -0.002668, 7.048), (0.9714, 0.1808, -1.181), (0.9714, -0.002668, -1.181), (0.9714, 0.1808, 7.048), (0.9714, -0.002668, 7.048), (1.049, 0.214, -0.9276), (1.049, 0.214, 0.9276), (-1.048, 0.1989, -0.9276), (-1.048, 0.1989, 0.9276)], [], [(0, 1, 3, 2), (24, 25, 5, 4), (4, 5, 7, 6), (6, 7, 9, 8), (8, 9, 11, 10), (10, 11, 13, 12), (3, 1, 15, 27, 13, 11, 9, 7, 5, 25), (26, 27, 15, 14), (14, 15, 1, 0), (0, 2, 24, 4, 6, 8, 10, 12, 26, 14), (16, 17, 19, 18), (18, 19, 23, 22), (22, 23, 21, 20), (20, 21, 17, 16), (18, 22, 20, 16), (23, 19, 17, 21), (2, 3, 25, 24), (12, 13, 27, 26)])
me_cylinder_003.polygons.foreach_set('use_smooth', [True] * 18)
_uv = me_cylinder_003.uv_layers.new(name='UVMap')
_uv.uv.foreach_set('vector', [0.3645, 0.1444, 0.3645, 0.16, 0.357, 0.16, 0.357, 0.1444, 0.3677, 0.2003, 0.3677, 0.2148, 0.363, 0.2142, 0.363, 0.2008, 0.363, 0.2008, 0.363, 0.2142, 0.3595, 0.2153, 0.3595, 0.1997, 0.3733, 0.328, 0.3733, 0.3437, 0.3678, 0.3437, 0.3678, 0.328, 0.3678, 0.328, 0.3678, 0.3437, 0.3623, 0.3437, 0.3623, 0.328, 0.3731, 0.231, 0.3731, 0.2466, 0.3697, 0.2455, 0.3697, 0.2321, 0.3582, 0.0001858, 0.3658, 0.0, 0.3727, 0.002559, 0.3727, 0.008365, 0.3712, 0.01275, 0.3688, 0.01562, 0.3631, 0.0163, 0.3579, 0.01385, 0.3566, 0.01037, 0.3566, 0.005611, 0.3651, 0.2315, 0.3651, 0.2461, 0.3595, 0.2466, 0.3595, 0.231, 0.3718, 0.1444, 0.3718, 0.16, 0.3645, 0.16, 0.3645, 0.1444, 0.2948, 0.3671, 0.2872, 0.367, 0.2856, 0.3615, 0.2856, 0.3568, 0.2869, 0.3533, 0.2921, 0.3508, 0.2978, 0.3515, 0.3002, 0.3544, 0.3017, 0.3588, 0.3017, 0.3646, 0.283, 0.3535, 0.2816, 0.3535, 0.2816, 0.2891, 0.283, 0.2891, 0.3036, 0.2891, 0.3022, 0.2891, 0.3022, 0.2739, 0.3036, 0.2739, 0.3742, 0.1282, 0.3727, 0.1282, 0.3727, 0.06387, 0.3742, 0.06387, 0.3022, 0.3043, 0.3036, 0.3043, 0.3036, 0.3195, 0.3022, 0.3195, 0.2802, 0.3535, 0.265, 0.3535, 0.265, 0.2891, 0.2802, 0.2891, 0.3298, 0.341, 0.3147, 0.341, 0.3147, 0.2766, 0.3298, 0.2766, 0.3732, 0.1997, 0.3732, 0.2153, 0.3677, 0.2148, 0.3677, 0.2003, 0.3697, 0.2321, 0.3697, 0.2455, 0.3651, 0.2461, 0.3651, 0.2315])
me_cylinder_003.use_remesh_fix_poles = True
me_cylinder_003.use_remesh_preserve_attributes = False
me_cylinder_003.update()
me_cylinder_004 = bpy.data.meshes.new('Cylinder.004')
me_cylinder_004.from_pydata([(1.317e-08, 1.111, -1.0), (1.317e-08, 1.111, 1.0), (0.9586, 0.931, -1.0), (0.9586, 0.931, 1.0), (0.9475, -0.3848, -0.8551), (0.9475, -0.3848, 0.8551), (0.7071, -0.7976, -1.0), (0.7071, -0.7976, 1.0), (-8.742e-08, -1.0, -1.0), (-8.742e-08, -1.0, 1.0), (-0.7071, -0.7976, -1.0), (-0.7071, -0.7976, 1.0), (-0.9475, -0.3848, -0.8551), (-0.9475, -0.3848, 0.8551), (-0.9287, 0.931, -1.0), (-0.9287, 0.931, 1.0), (-0.9714, 0.1808, -1.181), (-0.9714, -0.002668, -1.181), (-0.9714, 0.1808, 7.048), (-0.9714, -0.002668, 7.048), (0.9714, 0.1808, -1.181), (0.9714, -0.002668, -1.181), (0.9714, 0.1808, 7.048), (0.9714, -0.002668, 7.048), (1.049, 0.214, -0.9276), (1.049, 0.214, 0.9276), (-1.048, 0.1989, -0.9276), (-1.048, 0.1989, 0.9276)], [], [(0, 1, 3, 2), (24, 25, 5, 4), (4, 5, 7, 6), (6, 7, 9, 8), (8, 9, 11, 10), (10, 11, 13, 12), (3, 1, 15, 27, 13, 11, 9, 7, 5, 25), (26, 27, 15, 14), (14, 15, 1, 0), (0, 2, 24, 4, 6, 8, 10, 12, 26, 14), (16, 17, 19, 18), (18, 19, 23, 22), (22, 23, 21, 20), (20, 21, 17, 16), (18, 22, 20, 16), (23, 19, 17, 21), (2, 3, 25, 24), (12, 13, 27, 26)])
me_cylinder_004.polygons.foreach_set('use_smooth', [True] * 18)
_uv = me_cylinder_004.uv_layers.new(name='UVMap')
_uv.uv.foreach_set('vector', [0.3641, 0.1126, 0.3641, 0.1282, 0.3566, 0.1282, 0.3566, 0.1126, 0.3677, 0.169, 0.3677, 0.1835, 0.363, 0.1829, 0.363, 0.1695, 0.363, 0.1695, 0.363, 0.1829, 0.3595, 0.1841, 0.3595, 0.1684, 0.3362, 0.2588, 0.3362, 0.2745, 0.3306, 0.2745, 0.3306, 0.2588, 0.3306, 0.2588, 0.3306, 0.2745, 0.3251, 0.2745, 0.3251, 0.2588, 0.3731, 0.2153, 0.3731, 0.231, 0.3697, 0.2298, 0.3697, 0.2165, 0.3373, 0.3421, 0.345, 0.3419, 0.3519, 0.3445, 0.3519, 0.3503, 0.3504, 0.3547, 0.348, 0.3575, 0.3423, 0.3582, 0.3371, 0.3557, 0.3358, 0.3523, 0.3357, 0.3475, 0.3651, 0.2159, 0.3651, 0.2304, 0.3595, 0.231, 0.3595, 0.2153, 0.3713, 0.1126, 0.3713, 0.1282, 0.3641, 0.1282, 0.3641, 0.1126, 0.2742, 0.3698, 0.2666, 0.3696, 0.265, 0.3641, 0.265, 0.3594, 0.2664, 0.3559, 0.2716, 0.3535, 0.2773, 0.3541, 0.2797, 0.357, 0.2812, 0.3614, 0.2812, 0.3672, 0.2816, 0.3535, 0.2802, 0.3535, 0.2802, 0.2891, 0.2816, 0.2891, 0.3022, 0.3043, 0.3008, 0.3043, 0.3008, 0.2891, 0.3022, 0.2891, 0.3727, 0.1282, 0.3713, 0.1282, 0.3713, 0.06387, 0.3727, 0.06387, 0.3022, 0.2891, 0.3036, 0.2891, 0.3036, 0.3043, 0.3022, 0.3043, 0.3566, 0.06437, 0.3414, 0.06437, 0.3414, 0.0, 0.3566, 0.0, 0.3008, 0.3213, 0.2856, 0.3213, 0.2856, 0.2569, 0.3008, 0.2569, 0.3732, 0.1684, 0.3732, 0.1841, 0.3677, 0.1835, 0.3677, 0.169, 0.3697, 0.2165, 0.3697, 0.2298, 0.3651, 0.2304, 0.3651, 0.2159])
me_cylinder_004.use_remesh_fix_poles = True
me_cylinder_004.use_remesh_preserve_attributes = False
me_cylinder_004.update()
me_cylinder_005 = bpy.data.meshes.new('Cylinder.005')
me_cylinder_005.from_pydata([(0.0, 1.0, -1.0), (0.0, 1.0, 1.0), (0.7071, 0.7071, -1.0), (0.7071, 0.7071, 1.0), (1.0, -4.371e-08, -1.0), (1.0, -4.371e-08, 1.0), (0.7071, -0.7071, -1.0), (0.7071, -0.7071, 1.0), (-8.742e-08, -1.0, -1.0), (-8.742e-08, -1.0, 1.0), (-0.7071, -0.7071, -1.0), (-0.7071, -0.7071, 1.0), (-1.0, 1.192e-08, -1.0), (-1.0, 1.192e-08, 1.0), (-0.7071, 0.7071, -1.0), (-0.7071, 0.7071, 1.0), (4.339e-09, 1.121, 1.156), (0.7928, 0.7928, 1.156), (1.121, -4.901e-08, 1.156), (0.7928, -0.7928, 1.156), (-9.368e-08, -1.121, 1.156), (-0.7928, -0.7928, 1.156), (-1.121, 1.337e-08, 1.156), (-0.7928, 0.7928, 1.156), (-4.614e-09, 1.121, 1.69), (0.7928, 0.7928, 1.69), (1.121, -4.901e-08, 1.69), (0.7928, -0.7928, 1.69), (-1.026e-07, -1.121, 1.69), (-0.7928, -0.7928, 1.69), (-1.121, 1.337e-08, 1.69), (-0.7928, 0.7928, 1.69), (-5.206e-09, 1.015, 1.69), (0.7177, 0.7177, 1.69), (1.015, -4.437e-08, 1.69), (0.7177, -0.7177, 1.69), (-9.394e-08, -1.015, 1.69), (-0.7177, -0.7177, 1.69), (-1.015, 1.21e-08, 1.69), (-0.7177, 0.7177, 1.69), (-1.409e-07, 1.015, 5.006), (0.7177, 0.7177, 5.006), (1.015, -4.437e-08, 5.006), (0.7177, -0.7177, 5.006), (-2.296e-07, -1.015, 5.006), (-0.7177, -0.7177, 5.006), (-1.015, 1.21e-08, 5.006), (-0.7177, 0.7177, 5.006), (0.3135, -2.225, 4.714), (2.311e-09, -2.165, 4.829), (2.311e-09, -0.882, 4.762), (2.311e-09, -1.769, 4.762), (0.3135, -0.882, 4.632), (0.3135, -1.769, 4.632), (0.4434, -0.882, 4.318), (0.4434, -1.769, 4.318), (0.3135, -0.882, 4.005), (0.3135, -1.769, 4.005), (-3.645e-08, -0.882, 3.875), (-3.645e-08, -1.769, 3.875), (-0.3135, -0.882, 4.005), (-0.3135, -1.769, 4.005), (-0.4434, -0.882, 4.318), (-0.4434, -1.769, 4.318), (-0.3135, -0.882, 4.632), (-0.3135, -1.769, 4.632), (0.4434, -2.37, 4.436), (0.3135, -2.515, 4.158), (-3.645e-08, -2.575, 4.043), (-0.3135, -2.515, 4.158), (-0.4434, -2.37, 4.436), (-0.3135, -2.225, 4.714), (0.3135, -2.715, 5.046), (2.311e-09, -2.596, 5.098), (0.4434, -3.003, 4.922), (0.3135, -3.291, 4.798), (-3.645e-08, -3.41, 4.746), (-0.3135, -3.291, 4.798), (-0.4434, -3.003, 4.922), (-0.3135, -2.715, 5.046), (0.3135, -3.047, 5.372), (2.311e-09, -2.918, 5.354), (0.4434, -3.357, 5.416), (0.3135, -3.668, 5.46), (-3.645e-08, -3.796, 5.478), (-0.3135, -3.668, 5.46), (-0.4434, -3.357, 5.416), (-0.3135, -3.047, 5.372), (0.05647, -3.322, 40.84), (-1.063e-06, -3.299, 40.83), (0.07986, -3.378, 40.84), (0.05647, -3.434, 40.85), (-1.07e-06, -3.457, 40.85), (-0.05647, -3.434, 40.85), (-0.07986, -3.378, 40.84), (-0.05647, -3.322, 40.84), (0.6083, 0.6083, 5.006), (-1.451e-07, 0.8603, 5.006), (0.8603, -3.231e-08, 5.006), (0.6083, -0.6083, 5.006), (-2.052e-07, -0.8603, 5.006), (-0.6083, -0.6083, 5.006), (-0.8603, 4.241e-10, 5.006), (-0.6083, 0.6083, 5.006), (0.6083, 0.6083, -1.153), (-7.269e-07, 0.8603, -1.153), (0.8603, -3.231e-08, -1.153), (0.6083, -0.6083, -1.153), (-7.87e-07, -0.8603, -1.153), (-0.6083, -0.6083, -1.153), (-0.8603, 4.241e-10, -1.153), (-0.6083, 0.6083, -1.153)], [], [(0, 1, 3, 2), (2, 3, 5, 4), (4, 5, 7, 6), (6, 7, 9, 8), (8, 9, 11, 10), (10, 11, 13, 12), (1, 15, 23, 16), (12, 13, 15, 14), (14, 15, 1, 0), (0, 2, 4, 6, 8, 10, 12, 14), (23, 22, 30, 31), (3, 1, 16, 17), (7, 5, 18, 19), (13, 11, 21, 22), (9, 7, 19, 20), (15, 13, 22, 23), (5, 3, 17, 18), (11, 9, 20, 21), (30, 29, 37, 38), (21, 20, 28, 29), (19, 18, 26, 27), (17, 16, 24, 25), (16, 23, 31, 24), (22, 21, 29, 30), (20, 19, 27, 28), (18, 17, 25, 26), (33, 32, 40, 41), (28, 27, 35, 36), (26, 25, 33, 34), (31, 30, 38, 39), (29, 28, 36, 37), (27, 26, 34, 35), (25, 24, 32, 33), (24, 31, 39, 32), (43, 42, 98, 99), (32, 39, 47, 40), (38, 37, 45, 46), (36, 35, 43, 44), (34, 33, 41, 42), (39, 38, 46, 47), (37, 36, 44, 45), (35, 34, 42, 43), (66, 48, 72, 74), (51, 65, 71, 49), (50, 51, 53, 52), (71, 70, 78, 79), (59, 57, 67, 68), (52, 53, 55, 54), (49, 71, 79, 73), (65, 63, 70, 71), (54, 55, 57, 56), (67, 66, 74, 75), (57, 55, 66, 67), (56, 57, 59, 58), (68, 67, 75, 76), (53, 51, 49, 48), (58, 59, 61, 60), (74, 72, 80, 82), (63, 61, 69, 70), (60, 61, 63, 62), (55, 53, 48, 66), (48, 49, 73, 72), (62, 63, 65, 64), (70, 69, 77, 78), (61, 59, 68, 69), (64, 65, 51, 50), (50, 52, 54, 56, 58, 60, 62, 64), (69, 68, 76, 77), (87, 86, 94, 95), (76, 75, 83, 84), (78, 77, 85, 86), (73, 79, 87, 81), (72, 73, 81, 80), (75, 74, 82, 83), (77, 76, 84, 85), (79, 78, 86, 87), (88, 89, 95, 94, 93, 92, 91, 90), (82, 80, 88, 90), (84, 83, 91, 92), (86, 85, 93, 94), (81, 87, 95, 89), (80, 81, 89, 88), (83, 82, 90, 91), (85, 84, 92, 93), (103, 102, 110, 111), (41, 40, 97, 96), (40, 47, 103, 97), (46, 45, 101, 102), (44, 43, 99, 100), (42, 41, 96, 98), (47, 46, 102, 103), (45, 44, 100, 101), (104, 105, 111, 110, 109, 108, 107, 106), (101, 100, 108, 109), (99, 98, 106, 107), (96, 97, 105, 104), (97, 103, 111, 105), (102, 101, 109, 110), (100, 99, 107, 108), (98, 96, 104, 106)])
me_cylinder_005.polygons.foreach_set('use_smooth', [True] * 100)
_uv = me_cylinder_005.uv_layers.new(name='UVMap')
_uv.uv.foreach_set('vector', [0.3629, 0.09123, 0.3629, 0.07559, 0.3674, 0.07558, 0.3674, 0.09123, 0.3548, 0.2972, 0.3555, 0.2833, 0.3612, 0.2827, 0.3606, 0.2966, 0.3606, 0.2966, 0.3612, 0.2827, 0.3665, 0.2843, 0.3658, 0.2982, 0.3676, 0.09155, 0.3676, 0.1071, 0.3617, 0.1071, 0.3617, 0.09155, 0.3617, 0.09155, 0.3617, 0.1071, 0.3574, 0.1068, 0.3574, 0.09123, 0.357, 0.0699, 0.357, 0.05433, 0.363, 0.05426, 0.363, 0.06983, 0.3629, 0.07559, 0.357, 0.07559, 0.3566, 0.07437, 0.3633, 0.07437, 0.363, 0.06983, 0.363, 0.05426, 0.3677, 0.05462, 0.3677, 0.07019, 0.357, 0.09123, 0.357, 0.07559, 0.3629, 0.07559, 0.3629, 0.09123, 0.3519, 0.2995, 0.3548, 0.2972, 0.3606, 0.2966, 0.3658, 0.2982, 0.3674, 0.3009, 0.3645, 0.3032, 0.3588, 0.3037, 0.3536, 0.3022, 0.3685, 0.05336, 0.3632, 0.05296, 0.3632, 0.0488, 0.3685, 0.0492, 0.3674, 0.07558, 0.3629, 0.07559, 0.3633, 0.07437, 0.3683, 0.07437, 0.3665, 0.2843, 0.3612, 0.2827, 0.3614, 0.2812, 0.3673, 0.283, 0.363, 0.05426, 0.357, 0.05433, 0.3566, 0.05304, 0.3632, 0.05296, 0.3617, 0.1071, 0.3676, 0.1071, 0.368, 0.1084, 0.3613, 0.1084, 0.3677, 0.05462, 0.363, 0.05426, 0.3632, 0.05296, 0.3685, 0.05336, 0.3612, 0.2827, 0.3555, 0.2833, 0.3549, 0.2818, 0.3614, 0.2812, 0.3574, 0.1068, 0.3617, 0.1071, 0.3613, 0.1084, 0.3566, 0.1081, 0.3613, 0.0326, 0.368, 0.0326, 0.3677, 0.03337, 0.3616, 0.03336, 0.3566, 0.1081, 0.3613, 0.1084, 0.3613, 0.1126, 0.3566, 0.1122, 0.3673, 0.283, 0.3614, 0.2812, 0.3616, 0.2775, 0.3674, 0.2793, 0.3683, 0.07437, 0.3633, 0.07437, 0.3633, 0.0702, 0.3683, 0.07019, 0.3633, 0.07437, 0.3566, 0.07437, 0.3566, 0.0702, 0.3633, 0.0702, 0.3632, 0.05296, 0.3566, 0.05304, 0.3566, 0.04888, 0.3632, 0.0488, 0.3613, 0.1084, 0.368, 0.1084, 0.368, 0.1126, 0.3613, 0.1126, 0.3614, 0.2812, 0.3549, 0.2818, 0.3551, 0.2781, 0.3616, 0.2775, 0.3357, 0.2588, 0.3312, 0.2588, 0.3312, 0.2329, 0.3357, 0.2329, 0.3728, 0.03735, 0.3728, 0.04406, 0.372, 0.04374, 0.372, 0.03766, 0.368, 0.0488, 0.3613, 0.0488, 0.3616, 0.04803, 0.3677, 0.04804, 0.3566, 0.03734, 0.3613, 0.0326, 0.3616, 0.03336, 0.3573, 0.03766, 0.368, 0.0326, 0.3728, 0.03735, 0.372, 0.03766, 0.3677, 0.03337, 0.3728, 0.04406, 0.368, 0.0488, 0.3677, 0.04804, 0.372, 0.04374, 0.3613, 0.0488, 0.3566, 0.04405, 0.3573, 0.04374, 0.3616, 0.04803, 0.3566, 0.04405, 0.3566, 0.03734, 0.3573, 0.03766, 0.3573, 0.04374, 0.3457, 0.2629, 0.3517, 0.2629, 0.3513, 0.264, 0.3461, 0.264, 0.3312, 0.2588, 0.3251, 0.2588, 0.3251, 0.2329, 0.3312, 0.2329, 0.3099, 0.3134, 0.3038, 0.3135, 0.3038, 0.2877, 0.3099, 0.2876, 0.3562, 0.3284, 0.3623, 0.3284, 0.3623, 0.3542, 0.3562, 0.3542, 0.3577, 0.3267, 0.3519, 0.3276, 0.3519, 0.3046, 0.3577, 0.3037, 0.3147, 0.3138, 0.3099, 0.3134, 0.3099, 0.2876, 0.3147, 0.288, 0.3519, 0.328, 0.3562, 0.3284, 0.3562, 0.3542, 0.3519, 0.3539, 0.3631, 0.328, 0.3577, 0.3267, 0.3577, 0.3037, 0.3631, 0.305, 0.2951, 0.00589, 0.2964, 0.007304, 0.2928, 0.009732, 0.2904, 0.009419, 0.3032, 0.267, 0.3008, 0.267, 0.3008, 0.2634, 0.3032, 0.2639, 0.3032, 0.2739, 0.3032, 0.267, 0.3057, 0.267, 0.3057, 0.2739, 0.2754, 0.2814, 0.2745, 0.2834, 0.27, 0.2792, 0.2719, 0.2785, 0.2997, 0.0002344, 0.2996, 0.002271, 0.2939, 0.003532, 0.2935, 0.001612, 0.3068, 0.006378, 0.2999, 0.006613, 0.2997, 0.004913, 0.3066, 0.004679, 0.3032, 0.2639, 0.3008, 0.2634, 0.3008, 0.2595, 0.3032, 0.2605, 0.2788, 0.2824, 0.2789, 0.2848, 0.2745, 0.2834, 0.2754, 0.2814, 0.3066, 0.004679, 0.2997, 0.004913, 0.2996, 0.002271, 0.3065, 0.002037, 0.2939, 0.003532, 0.2951, 0.00589, 0.2904, 0.009419, 0.2881, 0.008164, 0.2996, 0.002271, 0.2997, 0.004913, 0.2951, 0.00589, 0.2939, 0.003532, 0.3065, 0.002037, 0.2996, 0.002271, 0.2997, 0.0002344, 0.3066, 0.0, 0.3122, 0.0, 0.3147, 0.0008965, 0.3124, 0.00634, 0.3098, 0.005974, 0.3057, 0.267, 0.3032, 0.267, 0.3032, 0.2639, 0.3057, 0.2634, 0.2844, 0.2891, 0.2777, 0.2885, 0.2785, 0.2873, 0.2851, 0.2879, 0.2904, 0.009419, 0.2928, 0.009732, 0.2904, 0.01208, 0.2879, 0.01293, 0.2789, 0.2848, 0.2785, 0.2873, 0.273, 0.2855, 0.2745, 0.2834, 0.2851, 0.2879, 0.2785, 0.2873, 0.2789, 0.2848, 0.2856, 0.2854, 0.2997, 0.004913, 0.2999, 0.006613, 0.2964, 0.007304, 0.2951, 0.00589, 0.3057, 0.2634, 0.3032, 0.2639, 0.3032, 0.2605, 0.3057, 0.2595, 0.2856, 0.2854, 0.2789, 0.2848, 0.2788, 0.2824, 0.2854, 0.283, 0.2745, 0.2834, 0.273, 0.2855, 0.2675, 0.28, 0.27, 0.2792, 0.2785, 0.2873, 0.2777, 0.2885, 0.2718, 0.2866, 0.273, 0.2855, 0.3008, 0.2739, 0.3008, 0.267, 0.3032, 0.267, 0.3032, 0.2739, 0.3056, 0.3138, 0.3082, 0.3139, 0.31, 0.3158, 0.31, 0.3185, 0.3082, 0.3202, 0.3056, 0.3201, 0.3038, 0.3182, 0.3038, 0.3156, 0.273, 0.2855, 0.2718, 0.2866, 0.2659, 0.2805, 0.2675, 0.28, 0.2696, 0.2757, 0.2676, 0.2751, 0.2852, 8.774e-05, 0.2856, 0.0002022, 0.3098, 0.005974, 0.3124, 0.00634, 0.3114, 0.01172, 0.3087, 0.0119, 0.27, 0.2792, 0.2675, 0.28, 0.265, 0.2746, 0.2676, 0.2751, 0.3032, 0.2605, 0.3008, 0.2595, 0.3008, 0.2569, 0.3032, 0.2579, 0.3057, 0.2595, 0.3032, 0.2605, 0.3032, 0.2579, 0.3057, 0.2569, 0.2881, 0.008164, 0.2904, 0.009419, 0.2879, 0.01293, 0.2856, 0.01285, 0.3079, 0.006272, 0.3098, 0.005974, 0.3087, 0.0119, 0.3068, 0.01165, 0.2719, 0.2785, 0.27, 0.2792, 0.2676, 0.2751, 0.2696, 0.2757, 0.3048, 0.2743, 0.3048, 0.2748, 0.3044, 0.2751, 0.304, 0.2751, 0.3036, 0.2748, 0.3036, 0.2743, 0.304, 0.2739, 0.3044, 0.2739, 0.2879, 0.01293, 0.2904, 0.01208, 0.3068, 0.2567, 0.3064, 0.2569, 0.3087, 0.0119, 0.3114, 0.01172, 0.3147, 0.2876, 0.3142, 0.2876, 0.2676, 0.2751, 0.265, 0.2746, 0.2847, 0.0, 0.2852, 8.774e-05, 0.3394, 0.2775, 0.3367, 0.2774, 0.3405, 0.0, 0.341, 3.052e-05, 0.3414, 0.2774, 0.3394, 0.2775, 0.341, 3.052e-05, 0.3414, 7.629e-06, 0.2856, 0.01285, 0.2879, 0.01293, 0.3064, 0.2569, 0.306, 0.2569, 0.3068, 0.01165, 0.3087, 0.0119, 0.3142, 0.2876, 0.3138, 0.2876, 0.3508, 0.2123, 0.3463, 0.2112, 0.3463, 0.1684, 0.3508, 0.1695, 0.356, 0.2672, 0.356, 0.2732, 0.3549, 0.2728, 0.3549, 0.2676, 0.356, 0.2732, 0.3517, 0.2775, 0.3513, 0.2764, 0.3549, 0.2728, 0.3457, 0.2775, 0.3414, 0.2732, 0.3425, 0.2728, 0.3461, 0.2764, 0.3414, 0.2672, 0.3457, 0.2629, 0.3461, 0.264, 0.3425, 0.2676, 0.3517, 0.2629, 0.356, 0.2672, 0.3549, 0.2676, 0.3513, 0.264, 0.3517, 0.2775, 0.3457, 0.2775, 0.3461, 0.2764, 0.3513, 0.2764, 0.3414, 0.2732, 0.3414, 0.2672, 0.3425, 0.2676, 0.3425, 0.2728, 0.3719, 0.3037, 0.3755, 0.3074, 0.3755, 0.3125, 0.3719, 0.3161, 0.3667, 0.3161, 0.3631, 0.3125, 0.3631, 0.3074, 0.3667, 0.3037, 0.3251, 0.1364, 0.329, 0.1364, 0.329, 0.1846, 0.3251, 0.1846, 0.3343, 0.1364, 0.3302, 0.1361, 0.3302, 0.08815, 0.3343, 0.08845, 0.3339, 0.2329, 0.3303, 0.2326, 0.3303, 0.1846, 0.3339, 0.1849, 0.3303, 0.2326, 0.3251, 0.2326, 0.3251, 0.1846, 0.3303, 0.1846, 0.3463, 0.2112, 0.3414, 0.2119, 0.3414, 0.1691, 0.3463, 0.1684, 0.329, 0.1364, 0.3341, 0.1364, 0.3341, 0.1846, 0.329, 0.1846, 0.3302, 0.1361, 0.3251, 0.1362, 0.3251, 0.0882, 0.3302, 0.08815])
me_cylinder_005.use_remesh_fix_poles = True
me_cylinder_005.use_remesh_preserve_attributes = False
me_cylinder_005.update()
me_plane = bpy.data.meshes.new('Plane')
me_plane.from_pydata([(-0.2399, -1.412, -5.738e-08), (1.021, -1.011, -1.594e-09), (-1.042, 0.04992, 3.188e-09), (0.7361, 0.9472, 1.992e-08), (0.2413, -1.731, -5.505e-08), (0.8566, -1.536, -2.783e-08), (-1.961, 2.847, 7.253e-08), (0.4511, 3.586, 4.144e-08), (-2.193, 4.674, 9.006e-08), (0.3772, 5.37, 4.702e-08), (-2.151, 6.173, 8.687e-08), (0.3877, 6.859, 4.623e-08), (-1.095, 7.112, 7.173e-09), (0.3561, 7.904, 4.862e-08), (-0.9155, 8.58, -6.376e-09), (0.3349, 9.076, 5.021e-08), (-0.62, 9.414, -2.869e-08), (-0.1084, 9.54, 8.368e-08)], [], [(0, 1, 3, 2), (1, 0, 4, 5), (2, 3, 7, 6), (6, 7, 9, 8), (8, 9, 11, 10), (10, 11, 13, 12), (12, 13, 15, 14), (14, 15, 17, 16)])
_uv = me_plane.uv_layers.new(name='UVMap')
_uv.uv.foreach_set('vector', [0.3267, 0.002749, 0.3367, 0.00521, 0.3355, 0.02064, 0.3212, 0.01458, 0.3367, 0.00521, 0.3267, 0.002749, 0.3302, 0.0, 0.3352, 0.001201, 0.3212, 0.01458, 0.3355, 0.02064, 0.3347, 0.04139, 0.3155, 0.0369, 0.3155, 0.0369, 0.3347, 0.04139, 0.3351, 0.05535, 0.3147, 0.05128, 0.3147, 0.05128, 0.3351, 0.05535, 0.3359, 0.06696, 0.3158, 0.06295, 0.3158, 0.06295, 0.3359, 0.06696, 0.3363, 0.07513, 0.3245, 0.06972, 0.3245, 0.06972, 0.3363, 0.07513, 0.3367, 0.08429, 0.3267, 0.08108, 0.3267, 0.08108, 0.3367, 0.08429, 0.3335, 0.08815, 0.3294, 0.08743])
me_plane.use_remesh_fix_poles = True
me_plane.use_remesh_preserve_attributes = False
me_plane.update()
me_plane_001 = bpy.data.meshes.new('Plane.001')
me_plane_001.from_pydata([(-0.0773, -0.6986, -6.966e-08), (0.4833, -0.6309, 3.901e-08), (-0.6248, 0.5879, -2.833e-08), (0.92, -0.1564, 6.037e-09), (-0.1573, 0.8032, -6.362e-08), (0.9938, 0.2988, 4.644e-10), (0.3102, 0.8524, -9.892e-08), (0.797, 0.6063, 1.533e-08), (-1.086, -0.4341, 6.502e-09), (-1.455, 0.797, 3.437e-08), (-1.621, -0.1511, 4.691e-08), (-1.744, 1.178, 5.619e-08), (-2.07, 0.6178, 8.081e-08), (-1.716, 1.513, 5.408e-08), (-2.335, 1.399, 1.008e-07), (-1.429, 1.892, 3.239e-08), (-2.249, 1.953, 9.426e-08), (-1.407, 2.029, 3.072e-08), (-1.804, 2.369, 6.072e-08), (-1.657, 2.367, 4.958e-08), (-2.094, -0.1878, 8.258e-08), (-2.076, 0.3533, 8.127e-08), (-2.974, -0.241, 1.49e-07), (-3.135, 0.05802, 1.612e-07), (-3.272, -0.2356, 1.715e-07), (-3.301, -0.08961, 1.737e-07)], [], [(0, 1, 3, 2), (2, 3, 5, 4), (4, 5, 7, 6), (0, 2, 9, 8), (8, 9, 11, 10), (10, 11, 13, 12), (12, 13, 15, 14), (14, 15, 17, 16), (16, 17, 19, 18), (10, 12, 21, 20), (20, 21, 23, 22), (22, 23, 25, 24)])
me_plane_001.polygons.foreach_set('use_smooth', [True] * 12)
_uv = me_plane_001.uv_layers.new(name='UVMap')
_uv.uv.foreach_set('vector', [0.2938, 0.3263, 0.2963, 0.3226, 0.3011, 0.3213, 0.3008, 0.3347, 0.3008, 0.3347, 0.3011, 0.3213, 0.3046, 0.3224, 0.3039, 0.3322, 0.3039, 0.3322, 0.3046, 0.3224, 0.306, 0.3248, 0.306, 0.3291, 0.2938, 0.3263, 0.3008, 0.3347, 0.2992, 0.3412, 0.292, 0.3342, 0.292, 0.3342, 0.2992, 0.3412, 0.3009, 0.3446, 0.2921, 0.339, 0.2921, 0.339, 0.3009, 0.3446, 0.3033, 0.3456, 0.2958, 0.3448, 0.2958, 0.3448, 0.3033, 0.3456, 0.307, 0.3449, 0.3003, 0.3495, 0.3003, 0.3495, 0.307, 0.3449, 0.308, 0.3453, 0.3044, 0.3508, 0.3044, 0.3508, 0.308, 0.3453, 0.3094, 0.3482, 0.3089, 0.3492, 0.2921, 0.339, 0.2958, 0.3448, 0.2939, 0.3439, 0.2901, 0.3421, 0.2901, 0.3421, 0.2939, 0.3439, 0.2881, 0.3502, 0.2866, 0.348, 0.2866, 0.348, 0.2881, 0.3502, 0.2865, 0.3508, 0.2856, 0.3501])
me_plane_001.use_remesh_fix_poles = True
me_plane_001.use_remesh_preserve_attributes = False
me_plane_001.update()

# ---- objects
ob_cube = bpy.data.objects.new('Cube', me_cube)
ob_empty = bpy.data.objects.new('Empty', None)
ob_cylinder = bpy.data.objects.new('Cylinder', me_cylinder)
ob_cylinder_001 = bpy.data.objects.new('Cylinder.001', me_cylinder_001)
ob_cylinder_002 = bpy.data.objects.new('Cylinder.002', me_cylinder_002)
ob_cylinder_003 = bpy.data.objects.new('Cylinder.003', me_cylinder_003)
ob_cylinder_004 = bpy.data.objects.new('Cylinder.004', me_cylinder_004)
ob_cylinder_005 = bpy.data.objects.new('Cylinder.005', me_cylinder_005)
ob_plane = bpy.data.objects.new('Plane', me_plane)
ob_plane_001 = bpy.data.objects.new('Plane.001', me_plane_001)

# ---- transforms, parenting, visibility, modifiers, constraints
ob_cube.location = (0.0, -1.922, -0.2587)
ob_cube.scale = (0.04905, 0.07493, 0.07493)
ob_cube.lock_rotations_4d = False
ob_cube.empty_display_type = 'ARROWS'
ob_cube.lineart.crease_threshold = 0.0
_m = ob_cube.modifiers.new('Smooth', 'SMOOTH')
_m.factor = 0.5917
ob_empty.location = (-3.693, 0.4102, -0.251)
ob_empty.rotation_euler = (1.571, -0.0, 1.571)
ob_empty.empty_display_type = 'IMAGE'
ob_empty.empty_display_size = 5.0
ob_cylinder.location = (0.0, -0.5116, 0.08928)
ob_cylinder.rotation_euler = (-1.571, -2.22e-16, 2.22e-16)
ob_cylinder.scale = (0.02744, 0.02744, 0.02744)
_m = ob_cylinder.modifiers.new('Auto Smooth', 'NODES')
_m.node_group = ng_auto_smooth
_gi = [s.identifier for s in ng_auto_smooth.interface.items_tree if s.item_type == 'SOCKET' and s.in_out == 'INPUT']
_m[_gi[1]] = 0.9093  # Angle
ob_cylinder_001.location = (-1.757e-17, 1.17, -0.001703)
ob_cylinder_001.rotation_euler = (-1.558, -2.248e-16, 2.193e-16)
ob_cylinder_001.scale = (0.0133, 0.0133, 0.0133)
ob_cylinder_002.location = (0.0, 0.2806, 0.03174)
ob_cylinder_002.rotation_euler = (-1.571, -2.22e-16, 2.22e-16)
ob_cylinder_002.scale = (0.05216, 0.07757, 0.02771)
_m = ob_cylinder_002.modifiers.new('Auto Smooth', 'NODES')
_m.node_group = ng_auto_smooth
_gi = [s.identifier for s in ng_auto_smooth.interface.items_tree if s.item_type == 'SOCKET' and s.in_out == 'INPUT']
_m[_gi[1]] = 1.145  # Angle
ob_cylinder_003.location = (0.0, 1.297, 0.04147)
ob_cylinder_003.rotation_euler = (-1.571, -2.22e-16, 2.22e-16)
ob_cylinder_003.scale = (0.05216, 0.07112, 0.02771)
_m = ob_cylinder_003.modifiers.new('Auto Smooth', 'NODES')
_m.node_group = ng_auto_smooth
_gi = [s.identifier for s in ng_auto_smooth.interface.items_tree if s.item_type == 'SOCKET' and s.in_out == 'INPUT']
_m[_gi[1]] = 1.066  # Angle
ob_cylinder_004.location = (0.0, 2.385, 0.04975)
ob_cylinder_004.rotation_euler = (-1.571, -2.22e-16, 2.22e-16)
ob_cylinder_004.scale = (0.05216, 0.06219, 0.02771)
_m = ob_cylinder_004.modifiers.new('Auto Smooth', 'NODES')
_m.node_group = ng_auto_smooth
_gi = [s.identifier for s in ng_auto_smooth.interface.items_tree if s.item_type == 'SOCKET' and s.in_out == 'INPUT']
_m[_gi[1]] = 0.9983  # Angle
ob_cylinder_005.location = (-1.863e-09, 2.673, 0.07948)
ob_cylinder_005.rotation_euler = (-1.571, -1.705, -1.665e-15)
ob_cylinder_005.scale = (0.03539, 0.03539, 0.03467)
_m = ob_cylinder_005.modifiers.new('Auto Smooth', 'NODES')
_m.node_group = ng_auto_smooth
_gi = [s.identifier for s in ng_auto_smooth.interface.items_tree if s.item_type == 'SOCKET' and s.in_out == 'INPUT']
_m[_gi[1]] = 1.412  # Angle
ob_plane.location = (0.05163, -0.7926, 0.004484)
ob_plane.rotation_euler = (-0.0, 1.571, 0.0)
ob_plane.scale = (0.04357, 0.04357, 0.04357)
_m = ob_plane.modifiers.new('Solidify', 'SOLIDIFY')
_m.thickness = 2.44
ob_plane_001.location = (0.05338, -0.7308, 0.04263)
ob_plane_001.rotation_euler = (-1.492, 1.218, -1.537)
ob_plane_001.scale = (0.06231, 0.06231, 0.06231)
_m = ob_plane_001.modifiers.new('Solidify', 'SOLIDIFY')
_m.thickness = 0.48
_m = ob_plane_001.modifiers.new('Auto Smooth', 'NODES')
_m.node_group = ng_auto_smooth
_gi = [s.identifier for s in ng_auto_smooth.interface.items_tree if s.item_type == 'SOCKET' and s.in_out == 'INPUT']
_m[_gi[1]] = 1.382  # Angle

# ---- collection membership
col_collection.objects.link(ob_cube)
col_collection.objects.link(ob_empty)
col_collection.objects.link(ob_cylinder)
col_collection.objects.link(ob_cylinder_001)
col_collection.objects.link(ob_cylinder_002)
col_collection.objects.link(ob_cylinder_003)
col_collection.objects.link(ob_cylinder_004)
col_collection.objects.link(ob_cylinder_005)
col_collection.objects.link(ob_plane)
col_collection.objects.link(ob_plane_001)

# ---- scene / render settings (as saved in the file)
scene.frame_start = 1; scene.frame_end = 250; scene.frame_set(1)
scene.render.engine = 'BLENDER_EEVEE_NEXT'
scene.cycles.use_denoising = False
scene.cycles.samples = 128
scene.cycles.sampling_pattern = 'TABULATED_SOBOL'
scene.cycles.use_adaptive_sampling = False
scene.cycles.use_light_tree = False
scene.view_settings.view_transform = 'Filmic'
bpy.context.view_layer.update()

# ---- added for rendering (the .blend has no active camera and no usable light): camera, sun
cam_auto = bpy.data.cameras.new('AutoCamera')
cam_auto.lens = 50.0
cam_auto.sensor_width = 36.0
cam_auto.clip_end = 1000.0
ob_auto_camera = bpy.data.objects.new('AutoCamera', cam_auto)
scene.collection.objects.link(ob_auto_camera)
ob_auto_camera.location = (5.67603, -5.83519, 4.46818)
ob_auto_camera.rotation_euler = (1.09748, -7.21219e-08, 0.694738)
scene.camera = ob_auto_camera
light_auto_sun = bpy.data.lights.new('AutoSun', 'SUN')
light_auto_sun.energy = 3.0
light_auto_sun.angle = 0.0523599
ob_auto_sun = bpy.data.objects.new('AutoSun', light_auto_sun)
scene.collection.objects.link(ob_auto_sun)
ob_auto_sun.rotation_euler = (0.872665, 0.174533, 0.523599)
bpy.context.view_layer.update()
